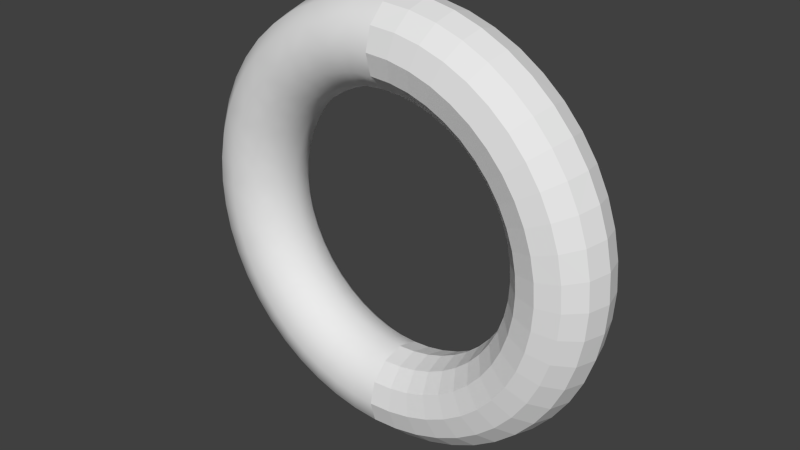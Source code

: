 # Source: md3_export_test.blend  (saved by Blender 2.63.0; exported with 4.5.12 LTS)
import bpy
from mathutils import Matrix  # noqa: F401  (used for matrix-valued properties, if any)

bpy.ops.wm.read_factory_settings(use_empty=True)
scene = bpy.context.scene
scene.name = 'Scene'

# ---- collections
col_collection_1 = bpy.data.collections.new('Collection 1'); scene.collection.children.link(col_collection_1)

# ---- world
world_world = bpy.data.worlds.new('World'); scene.world = world_world
world_world.color = (0.05088, 0.05088, 0.05088)
world_world.use_sun_shadow = False
world_world.sun_shadow_jitter_overblur = 0.0
world_world.cycles.sampling_method = 'MANUAL'
world_world.cycles.sample_map_resolution = 256

# ---- meshes
me_torus_001 = bpy.data.meshes.new('Torus.001')
me_torus_001.from_pydata([(1.25, 1.567, 1.183e-07), (1.217, 1.567, 0.125), (1.125, 1.567, 0.2165), (1.0, 1.567, 0.25), (0.875, 1.567, 0.2165), (0.7835, 1.567, 0.125), (0.75, 1.567, 1.183e-07), (0.7835, 1.567, -0.125), (0.875, 1.567, -0.2165), (1.0, 1.567, -0.25), (1.125, 1.567, -0.2165), (1.217, 1.567, -0.125), (1.239, 1.731, 1.183e-07), (1.206, 1.726, 0.125), (1.115, 1.714, 0.2165), (0.9914, 1.698, 0.25), (0.8675, 1.682, 0.2165), (0.7768, 1.67, 0.125), (0.7436, 1.665, 1.183e-07), (0.7768, 1.67, -0.125), (0.8675, 1.682, -0.2165), (0.9914, 1.698, -0.25), (1.115, 1.714, -0.2165), (1.206, 1.726, -0.125), (1.207, 1.891, 1.183e-07), (1.175, 1.882, 0.125), (1.087, 1.859, 0.2165), (0.9659, 1.826, 0.25), (0.8452, 1.794, 0.2165), (0.7568, 1.77, 0.125), (0.7244, 1.761, 1.183e-07), (0.7568, 1.77, -0.125), (0.8452, 1.794, -0.2165), (0.9659, 1.826, -0.25), (1.087, 1.859, -0.2165), (1.175, 1.882, -0.125), (1.155, 2.046, 1.183e-07), (1.124, 2.033, 0.125), (1.039, 1.998, 0.2165), (0.9239, 1.95, 0.25), (0.8084, 1.902, 0.2165), (0.7239, 1.867, 0.125), (0.6929, 1.854, 1.183e-07), (0.7239, 1.867, -0.125), (0.8084, 1.902, -0.2165), (0.9239, 1.95, -0.25), (1.039, 1.998, -0.2165), (1.124, 2.033, -0.125), (1.083, 2.192, 1.183e-07), (1.054, 2.176, 0.125), (0.9743, 2.13, 0.2165), (0.866, 2.067, 0.25), (0.7578, 2.005, 0.2165), (0.6785, 1.959, 0.125), (0.6495, 1.942, 1.183e-07), (0.6785, 1.959, -0.125), (0.7578, 2.005, -0.2165), (0.866, 2.067, -0.25), (0.9743, 2.13, -0.2165), (1.054, 2.176, -0.125), (0.9917, 2.328, 1.183e-07), (0.9651, 2.308, 0.125), (0.8925, 2.252, 0.2165), (0.7934, 2.176, 0.25), (0.6942, 2.1, 0.2165), (0.6216, 2.044, 0.125), (0.595, 2.024, 1.183e-07), (0.6216, 2.044, -0.125), (0.6942, 2.1, -0.2165), (0.7934, 2.176, -0.25), (0.8925, 2.252, -0.2165), (0.9651, 2.308, -0.125), (0.8839, 2.451, 1.183e-07), (0.8602, 2.428, 0.125), (0.7955, 2.363, 0.2165), (0.7071, 2.274, 0.25), (0.6187, 2.186, 0.2165), (0.554, 2.121, 0.125), (0.5303, 2.098, 1.183e-07), (0.554, 2.121, -0.125), (0.6187, 2.186, -0.2165), (0.7071, 2.274, -0.25), (0.7955, 2.363, -0.2165), (0.8602, 2.428, -0.125), (0.761, 2.559, 1.183e-07), (0.7406, 2.532, 0.125), (0.6849, 2.46, 0.2165), (0.6088, 2.361, 0.25), (0.5327, 2.262, 0.2165), (0.477, 2.189, 0.125), (0.4566, 2.162, 1.183e-07), (0.477, 2.189, -0.125), (0.5327, 2.262, -0.2165), (0.6088, 2.361, -0.25), (0.6849, 2.46, -0.2165), (0.7406, 2.532, -0.125), (0.625, 2.65, 1.183e-07), (0.6083, 2.621, 0.125), (0.5625, 2.542, 0.2165), (0.5, 2.433, 0.25), (0.4375, 2.325, 0.2165), (0.3917, 2.246, 0.125), (0.375, 2.217, 1.183e-07), (0.3917, 2.246, -0.125), (0.4375, 2.325, -0.2165), (0.5, 2.433, -0.25), (0.5625, 2.542, -0.2165), (0.6083, 2.621, -0.125), (0.4784, 2.722, 1.183e-07), (0.4655, 2.691, 0.125), (0.4305, 2.607, 0.2165), (0.3827, 2.491, 0.25), (0.3348, 2.376, 0.2165), (0.2998, 2.291, 0.125), (0.287, 2.26, 1.183e-07), (0.2998, 2.291, -0.125), (0.3348, 2.376, -0.2165), (0.3827, 2.491, -0.25), (0.4305, 2.607, -0.2165), (0.4655, 2.691, -0.125), (0.3235, 2.775, 1.183e-07), (0.3149, 2.742, 0.125), (0.2912, 2.654, 0.2165), (0.2588, 2.533, 0.25), (0.2265, 2.413, 0.2165), (0.2028, 2.324, 0.125), (0.1941, 2.292, 1.183e-07), (0.2028, 2.324, -0.125), (0.2265, 2.413, -0.2165), (0.2588, 2.533, -0.25), (0.2912, 2.654, -0.2165), (0.3149, 2.742, -0.125), (0.1632, 2.807, 1.183e-07), (0.1588, 2.773, 0.125), (0.1468, 2.683, 0.2165), (0.1305, 2.559, 0.25), (0.1142, 2.435, 0.2165), (0.1023, 2.344, 0.125), (0.09789, 2.311, 1.183e-07), (0.1023, 2.344, -0.125), (0.1142, 2.435, -0.2165), (0.1305, 2.559, -0.25), (0.1468, 2.683, -0.2165), (0.1588, 2.773, -0.125), (5.96e-08, 2.817, 1.183e-07), (1.192e-07, 2.784, 0.125), (8.941e-08, 2.442, 0.2165), (5.96e-08, 2.351, 0.125), (8.941e-08, 2.317, 1.183e-07), (5.96e-08, 2.351, -0.125), (1.192e-07, 2.692, -0.2165), (1.192e-07, 2.784, -0.125), (5.96e-08, 0.3174, 1.183e-07), (1.192e-07, 0.3509, 0.125), (1.192e-07, 0.4424, 0.2165), (8.941e-08, 0.5674, 0.25), (8.941e-08, 0.6924, 0.2165), (8.941e-08, 0.8174, 1.183e-07), (0.1632, 0.3281, 1.183e-07), (0.1588, 0.3613, 0.125), (0.1468, 0.452, 0.2165), (0.1305, 0.5759, 0.25), (0.1142, 0.6999, 0.2165), (0.1023, 0.7906, 0.125), (0.09789, 0.8238, 1.183e-07), (0.1023, 0.7906, -0.125), (0.1142, 0.6999, -0.2165), (0.1305, 0.5759, -0.25), (0.1468, 0.452, -0.2165), (0.1588, 0.3613, -0.125), (0.3235, 0.36, 1.183e-07), (0.3149, 0.3923, 0.125), (0.2912, 0.4807, 0.2165), (0.2588, 0.6015, 0.25), (0.2265, 0.7222, 0.2165), (0.2028, 0.8106, 0.125), (0.1941, 0.8429, 1.183e-07), (0.2028, 0.8106, -0.125), (0.2265, 0.7222, -0.2165), (0.2588, 0.6015, -0.25), (0.2912, 0.4807, -0.2165), (0.3149, 0.3923, -0.125), (0.4784, 0.4125, 1.183e-07), (0.4655, 0.4435, 0.125), (0.4305, 0.528, 0.2165), (0.3827, 0.6435, 0.25), (0.3348, 0.759, 0.2165), (0.2998, 0.8435, 0.125), (0.287, 0.8745, 1.183e-07), (0.2998, 0.8435, -0.125), (0.3348, 0.759, -0.2165), (0.3827, 0.6435, -0.25), (0.4305, 0.528, -0.2165), (0.4655, 0.4435, -0.125), (0.625, 0.4848, 1.183e-07), (0.6083, 0.5139, 0.125), (0.5625, 0.5931, 0.2165), (0.5, 0.7014, 0.25), (0.4375, 0.8096, 0.2165), (0.3917, 0.8889, 0.125), (0.375, 0.9179, 1.183e-07), (0.3917, 0.8889, -0.125), (0.4375, 0.8096, -0.2165), (0.5, 0.7014, -0.25), (0.5625, 0.5931, -0.2165), (0.6083, 0.5139, -0.125), (0.761, 0.5757, 1.183e-07), (0.7406, 0.6023, 0.125), (0.6849, 0.6749, 0.2165), (0.6088, 0.774, 0.25), (0.5327, 0.8732, 0.2165), (0.477, 0.9458, 0.125), (0.4566, 0.9724, 1.183e-07), (0.477, 0.9458, -0.125), (0.5327, 0.8732, -0.2165), (0.6088, 0.774, -0.25), (0.6849, 0.6749, -0.2165), (0.7406, 0.6023, -0.125), (0.8839, 0.6835, 1.183e-07), (0.8602, 0.7072, 0.125), (0.7955, 0.7719, 0.2165), (0.7071, 0.8603, 0.25), (0.6187, 0.9487, 0.2165), (0.554, 1.013, 0.125), (0.5303, 1.037, 1.183e-07), (0.554, 1.013, -0.125), (0.6187, 0.9487, -0.2165), (0.7071, 0.8603, -0.25), (0.7955, 0.7719, -0.2165), (0.8602, 0.7072, -0.125), (0.9917, 0.8064, 1.183e-07), (0.9651, 0.8268, 0.125), (0.8925, 0.8825, 0.2165), (0.7934, 0.9586, 0.25), (0.6942, 1.035, 0.2165), (0.6216, 1.09, 0.125), (0.595, 1.111, 1.183e-07), (0.6216, 1.09, -0.125), (0.6942, 1.035, -0.2165), (0.7934, 0.9586, -0.25), (0.8925, 0.8825, -0.2165), (0.9651, 0.8268, -0.125), (1.083, 0.9424, 1.183e-07), (1.054, 0.9591, 0.125), (0.9743, 1.005, 0.2165), (0.866, 1.067, 0.25), (0.7578, 1.13, 0.2165), (0.6785, 1.176, 0.125), (0.6495, 1.192, 1.183e-07), (0.6785, 1.176, -0.125), (0.7578, 1.13, -0.2165), (0.866, 1.067, -0.25), (0.9743, 1.005, -0.2165), (1.054, 0.9591, -0.125), (1.155, 1.089, 1.183e-07), (1.124, 1.102, 0.125), (1.039, 1.137, 0.2165), (0.9239, 1.185, 0.25), (0.8084, 1.233, 0.2165), (0.7239, 1.268, 0.125), (0.6929, 1.28, 1.183e-07), (0.7239, 1.268, -0.125), (0.8084, 1.233, -0.2165), (0.9239, 1.185, -0.25), (1.039, 1.137, -0.2165), (1.124, 1.102, -0.125), (1.207, 1.244, 1.183e-07), (1.175, 1.253, 0.125), (1.087, 1.276, 0.2165), (0.9659, 1.309, 0.25), (0.8452, 1.341, 0.2165), (0.7568, 1.365, 0.125), (0.7244, 1.373, 1.183e-07), (0.7568, 1.365, -0.125), (0.8452, 1.341, -0.2165), (0.9659, 1.309, -0.25), (1.087, 1.276, -0.2165), (1.175, 1.253, -0.125), (1.239, 1.404, 1.183e-07), (1.206, 1.409, 0.125), (1.115, 1.421, 0.2165), (0.9914, 1.437, 0.25), (0.8675, 1.453, 0.2165), (0.7768, 1.465, 0.125), (0.7436, 1.469, 1.183e-07), (0.7768, 1.465, -0.125), (0.8675, 1.453, -0.2165), (0.9914, 1.437, -0.25), (1.115, 1.421, -0.2165), (1.206, 1.409, -0.125), (8.941e-08, 0.6924, -0.2165), (8.941e-08, 0.5674, -0.25), (1.192e-07, 0.3509, -0.125), (5.96e-08, 0.7839, 0.125), (1.192e-07, 0.4424, -0.2165), (8.941e-08, 2.442, -0.2165), (8.941e-08, 2.567, 0.25), (5.96e-08, 0.7839, -0.125), (8.941e-08, 2.567, -0.25), (1.192e-07, 2.692, 0.2165)], [], [(0, 12, 1), (1, 13, 14), (2, 14, 15), (3, 15, 16), (4, 16, 17), (5, 17, 18), (6, 18, 7), (7, 19, 8), (8, 20, 9), (9, 21, 10), (10, 22, 11), (0, 11, 12), (12, 24, 25), (13, 25, 26), (14, 26, 27), (15, 27, 28), (16, 28, 29), (17, 29, 30), (18, 30, 19), (19, 31, 20), (20, 32, 21), (21, 33, 22), (22, 34, 23), (23, 35, 12), (24, 36, 37), (25, 37, 26), (26, 38, 27), (27, 39, 40), (28, 40, 29), (29, 41, 42), (30, 42, 31), (31, 43, 44), (32, 44, 33), (33, 45, 46), (34, 46, 47), (35, 47, 36), (36, 48, 37), (37, 49, 50), (38, 50, 39), (39, 51, 40), (40, 52, 41), (41, 53, 54), (42, 54, 43), (43, 55, 56), (44, 56, 57), (45, 57, 58), (46, 58, 47), (47, 59, 48), (48, 60, 49), (49, 61, 62), (50, 62, 51), (51, 63, 64), (52, 64, 65), (53, 65, 66), (54, 66, 55), (55, 67, 56), (56, 68, 57), (57, 69, 70), (58, 70, 71), (59, 71, 60), (60, 72, 61), (61, 73, 62), (62, 74, 63), (63, 75, 64), (64, 76, 65), (65, 77, 66), (66, 78, 79), (67, 79, 80), (68, 80, 81), (69, 81, 82), (70, 82, 83), (71, 83, 72), (72, 84, 73), (73, 85, 74), (74, 86, 75), (75, 87, 76), (76, 88, 89), (77, 89, 90), (78, 90, 79), (79, 91, 80), (80, 92, 93), (81, 93, 94), (82, 94, 95), (83, 95, 84), (84, 96, 97), (85, 97, 98), (86, 98, 99), (87, 99, 100), (88, 100, 101), (89, 101, 102), (90, 102, 91), (91, 103, 92), (92, 104, 93), (93, 105, 94), (94, 106, 95), (95, 107, 84), (96, 108, 97), (97, 109, 98), (98, 110, 99), (99, 111, 100), (100, 112, 101), (101, 113, 102), (102, 114, 115), (103, 115, 116), (104, 116, 117), (105, 117, 118), (106, 118, 119), (107, 119, 108), (108, 120, 109), (109, 121, 110), (110, 122, 111), (111, 123, 112), (112, 124, 113), (113, 125, 114), (114, 126, 127), (115, 127, 128), (116, 128, 129), (117, 129, 130), (118, 130, 131), (119, 131, 120), (120, 132, 133), (121, 133, 134), (122, 134, 135), (123, 135, 136), (124, 136, 137), (125, 137, 138), (126, 138, 127), (127, 139, 140), (128, 140, 141), (129, 141, 130), (130, 142, 131), (131, 143, 120), (132, 144, 145), (133, 145, 299), (134, 299, 135), (135, 296, 146), (136, 146, 147), (137, 147, 148), (138, 148, 139), (139, 149, 140), (140, 295, 141), (141, 298, 150), (142, 150, 151), (143, 151, 132), (152, 158, 153), (153, 159, 160), (154, 160, 161), (155, 161, 156), (156, 162, 293), (293, 163, 157), (157, 164, 165), (297, 165, 166), (290, 166, 167), (291, 167, 294), (294, 168, 169), (292, 169, 158), (158, 170, 171), (159, 171, 172), (160, 172, 173), (161, 173, 174), (162, 174, 175), (163, 175, 176), (164, 176, 165), (165, 177, 166), (166, 178, 167), (167, 179, 168), (168, 180, 169), (169, 181, 158), (170, 182, 183), (171, 183, 172), (172, 184, 173), (173, 185, 174), (174, 186, 175), (175, 187, 188), (176, 188, 177), (177, 189, 190), (178, 190, 191), (179, 191, 192), (180, 192, 193), (181, 193, 182), (182, 194, 195), (183, 195, 196), (184, 196, 197), (185, 197, 198), (186, 198, 199), (187, 199, 200), (188, 200, 189), (189, 201, 190), (190, 202, 191), (191, 203, 192), (192, 204, 193), (193, 205, 182), (194, 206, 195), (195, 207, 208), (196, 208, 209), (197, 209, 198), (198, 210, 199), (199, 211, 200), (200, 212, 213), (201, 213, 214), (202, 214, 215), (203, 215, 204), (204, 216, 205), (205, 217, 206), (206, 218, 207), (207, 219, 208), (208, 220, 209), (209, 221, 210), (210, 222, 223), (211, 223, 212), (212, 224, 225), (213, 225, 214), (214, 226, 227), (215, 227, 228), (216, 228, 229), (217, 229, 218), (218, 230, 231), (219, 231, 232), (220, 232, 221), (221, 233, 222), (222, 234, 235), (223, 235, 236), (224, 236, 225), (225, 237, 226), (226, 238, 239), (227, 239, 240), (228, 240, 229), (229, 241, 218), (230, 242, 243), (231, 243, 244), (232, 244, 245), (233, 245, 234), (234, 246, 235), (235, 247, 236), (236, 248, 249), (237, 249, 250), (238, 250, 251), (239, 251, 240), (240, 252, 253), (241, 253, 230), (242, 254, 255), (243, 255, 244), (244, 256, 257), (245, 257, 246), (246, 258, 247), (247, 259, 248), (248, 260, 261), (249, 261, 262), (250, 262, 263), (251, 263, 252), (252, 264, 265), (253, 265, 242), (254, 266, 267), (255, 267, 268), (256, 268, 269), (257, 269, 270), (258, 270, 271), (259, 271, 272), (260, 272, 261), (261, 273, 262), (262, 274, 263), (263, 275, 264), (264, 276, 265), (265, 277, 254), (266, 278, 267), (267, 279, 280), (268, 280, 269), (269, 281, 270), (270, 282, 283), (271, 283, 272), (272, 284, 285), (273, 285, 274), (274, 286, 287), (275, 287, 288), (276, 288, 289), (277, 289, 278), (278, 0, 1), (279, 1, 280), (280, 2, 281), (281, 3, 282), (282, 4, 283), (283, 5, 284), (284, 6, 7), (285, 7, 8), (286, 8, 9), (287, 9, 10), (288, 10, 11), (289, 11, 278), (12, 13, 1), (2, 1, 14), (3, 2, 15), (4, 3, 16), (5, 4, 17), (6, 5, 18), (18, 19, 7), (19, 20, 8), (20, 21, 9), (21, 22, 10), (22, 23, 11), (11, 23, 12), (13, 12, 25), (14, 13, 26), (15, 14, 27), (16, 15, 28), (17, 16, 29), (18, 17, 30), (30, 31, 19), (31, 32, 20), (32, 33, 21), (33, 34, 22), (34, 35, 23), (35, 24, 12), (25, 24, 37), (37, 38, 26), (38, 39, 27), (28, 27, 40), (40, 41, 29), (30, 29, 42), (42, 43, 31), (32, 31, 44), (44, 45, 33), (34, 33, 46), (35, 34, 47), (24, 35, 36), (48, 49, 37), (38, 37, 50), (50, 51, 39), (51, 52, 40), (52, 53, 41), (42, 41, 54), (54, 55, 43), (44, 43, 56), (45, 44, 57), (46, 45, 58), (58, 59, 47), (36, 47, 48), (60, 61, 49), (50, 49, 62), (62, 63, 51), (52, 51, 64), (53, 52, 65), (54, 53, 66), (66, 67, 55), (67, 68, 56), (68, 69, 57), (58, 57, 70), (59, 58, 71), (48, 59, 60), (72, 73, 61), (73, 74, 62), (74, 75, 63), (75, 76, 64), (76, 77, 65), (77, 78, 66), (67, 66, 79), (68, 67, 80), (69, 68, 81), (70, 69, 82), (71, 70, 83), (60, 71, 72), (84, 85, 73), (85, 86, 74), (86, 87, 75), (87, 88, 76), (77, 76, 89), (78, 77, 90), (90, 91, 79), (91, 92, 80), (81, 80, 93), (82, 81, 94), (83, 82, 95), (72, 83, 84), (85, 84, 97), (86, 85, 98), (87, 86, 99), (88, 87, 100), (89, 88, 101), (90, 89, 102), (102, 103, 91), (103, 104, 92), (104, 105, 93), (105, 106, 94), (106, 107, 95), (107, 96, 84), (108, 109, 97), (109, 110, 98), (110, 111, 99), (111, 112, 100), (112, 113, 101), (113, 114, 102), (103, 102, 115), (104, 103, 116), (105, 104, 117), (106, 105, 118), (107, 106, 119), (96, 107, 108), (120, 121, 109), (121, 122, 110), (122, 123, 111), (123, 124, 112), (124, 125, 113), (125, 126, 114), (115, 114, 127), (116, 115, 128), (117, 116, 129), (118, 117, 130), (119, 118, 131), (108, 119, 120), (121, 120, 133), (122, 121, 134), (123, 122, 135), (124, 123, 136), (125, 124, 137), (126, 125, 138), (138, 139, 127), (128, 127, 140), (129, 128, 141), (141, 142, 130), (142, 143, 131), (143, 132, 120), (133, 132, 145), (134, 133, 299), (299, 296, 135), (136, 135, 146), (137, 136, 147), (138, 137, 148), (148, 149, 139), (149, 295, 140), (295, 298, 141), (142, 141, 150), (143, 142, 151), (151, 144, 132), (158, 159, 153), (154, 153, 160), (155, 154, 161), (161, 162, 156), (162, 163, 293), (163, 164, 157), (297, 157, 165), (290, 297, 166), (291, 290, 167), (167, 168, 294), (292, 294, 169), (152, 292, 158), (159, 158, 171), (160, 159, 172), (161, 160, 173), (162, 161, 174), (163, 162, 175), (164, 163, 176), (176, 177, 165), (177, 178, 166), (178, 179, 167), (179, 180, 168), (180, 181, 169), (181, 170, 158), (171, 170, 183), (183, 184, 172), (184, 185, 173), (185, 186, 174), (186, 187, 175), (176, 175, 188), (188, 189, 177), (178, 177, 190), (179, 178, 191), (180, 179, 192), (181, 180, 193), (170, 181, 182), (183, 182, 195), (184, 183, 196), (185, 184, 197), (186, 185, 198), (187, 186, 199), (188, 187, 200), (200, 201, 189), (201, 202, 190), (202, 203, 191), (203, 204, 192), (204, 205, 193), (205, 194, 182), (206, 207, 195), (196, 195, 208), (197, 196, 209), (209, 210, 198), (210, 211, 199), (211, 212, 200), (201, 200, 213), (202, 201, 214), (203, 202, 215), (215, 216, 204), (216, 217, 205), (194, 205, 206), (218, 219, 207), (219, 220, 208), (220, 221, 209), (221, 222, 210), (211, 210, 223), (223, 224, 212), (213, 212, 225), (225, 226, 214), (215, 214, 227), (216, 215, 228), (217, 216, 229), (206, 217, 218), (219, 218, 231), (220, 219, 232), (232, 233, 221), (233, 234, 222), (223, 222, 235), (224, 223, 236), (236, 237, 225), (237, 238, 226), (227, 226, 239), (228, 227, 240), (240, 241, 229), (241, 230, 218), (231, 230, 243), (232, 231, 244), (233, 232, 245), (245, 246, 234), (246, 247, 235), (247, 248, 236), (237, 236, 249), (238, 237, 250), (239, 238, 251), (251, 252, 240), (241, 240, 253), (253, 242, 230), (243, 242, 255), (255, 256, 244), (245, 244, 257), (257, 258, 246), (258, 259, 247), (259, 260, 248), (249, 248, 261), (250, 249, 262), (251, 250, 263), (263, 264, 252), (253, 252, 265), (265, 254, 242), (255, 254, 267), (256, 255, 268), (257, 256, 269), (258, 257, 270), (259, 258, 271), (260, 259, 272), (272, 273, 261), (273, 274, 262), (274, 275, 263), (275, 276, 264), (276, 277, 265), (277, 266, 254), (278, 279, 267), (268, 267, 280), (280, 281, 269), (281, 282, 270), (271, 270, 283), (283, 284, 272), (273, 272, 285), (285, 286, 274), (275, 274, 287), (276, 275, 288), (277, 276, 289), (266, 277, 278), (279, 278, 1), (1, 2, 280), (2, 3, 281), (3, 4, 282), (4, 5, 283), (5, 6, 284), (285, 284, 7), (286, 285, 8), (287, 286, 9), (288, 287, 10), (289, 288, 11), (11, 0, 278)])
_k = set([(144, 145), (144, 151), (145, 299), (146, 147), (146, 296), (147, 148), (148, 149), (149, 295), (150, 151), (150, 298), (152, 153), (152, 292), (153, 154), (154, 155), (155, 156), (156, 293), (157, 293), (157, 297), (290, 291), (290, 297), (291, 294), (292, 294), (295, 298), (296, 299)])
me_torus_001.attributes.new('sharp_edge', 'BOOLEAN', 'EDGE').data.foreach_set('value', [ (min(e.vertices), max(e.vertices)) in _k for e in me_torus_001.edges])
_uv = me_torus_001.uv_layers.new(name='UVMap')
_uv.uv.foreach_set('vector', [0.5002, 0.2699, 0.8058, 0.2699, 0.5002, 0.5151, 0.5002, 0.5151, 0.8056, 0.5151, 0.8048, 0.7725, 0.5001, 0.7725, 0.8048, 0.7725, 0.8031, 1.054, 0.5001, 1.054, 0.8031, 1.054, 0.8003, 1.371, 0.4998, 1.371, 0.8003, 1.371, 0.797, 1.727, 0.4998, 1.726, 0.797, 1.727, 0.7931, 2.108, 0.5003, -1.567, 0.7936, -1.568, 0.5002, -1.186, 0.5002, -1.186, 0.7974, -1.187, 0.5003, -0.8309, 0.5003, -0.8309, 0.8007, -0.8314, 0.5003, -0.5144, 0.5003, -0.5144, 0.8033, -0.5144, 0.5002, -0.2328, 0.5002, -0.2328, 0.8049, -0.2326, 0.5002, 0.02466, 0.5002, 0.2699, 0.5002, 0.02466, 0.8058, 0.2699, 0.8058, 0.2699, 1.112, 0.27, 1.111, 0.5158, 0.8056, 0.5151, 1.111, 0.5158, 1.11, 0.7737, 0.8048, 0.7725, 1.11, 0.7737, 1.107, 1.056, 0.8031, 1.054, 1.107, 1.056, 1.101, 1.374, 0.8003, 1.371, 1.101, 1.374, 1.095, 1.731, 0.797, 1.727, 1.095, 1.731, 1.086, 2.113, 0.7936, -1.568, 1.087, -1.573, 0.7974, -1.187, 0.7974, -1.187, 1.095, -1.191, 0.8007, -0.8314, 0.8007, -0.8314, 1.102, -0.8344, 0.8033, -0.5144, 0.8033, -0.5144, 1.107, -0.5164, 0.8049, -0.2326, 0.8049, -0.2326, 1.11, -0.2338, 0.8057, 0.02469, 0.8057, 0.02469, 1.111, 0.02414, 0.8058, 0.2699, 1.112, 0.27, 1.42, 0.27, 1.419, 0.5178, 1.111, 0.5158, 1.419, 0.5178, 1.11, 0.7737, 1.11, 0.7737, 1.416, 0.7775, 1.107, 1.056, 1.107, 1.056, 1.412, 1.061, 1.404, 1.381, 1.101, 1.374, 1.404, 1.381, 1.095, 1.731, 1.095, 1.731, 1.393, 1.739, 1.38, 2.121, 1.087, -1.573, 1.38, -1.581, 1.095, -1.191, 1.095, -1.191, 1.394, -1.199, 1.404, -0.841, 1.102, -0.8344, 1.404, -0.841, 1.107, -0.5164, 1.107, -0.5164, 1.412, -0.5215, 1.416, -0.2375, 1.11, -0.2338, 1.416, -0.2375, 1.419, 0.02223, 1.111, 0.02414, 1.419, 0.02223, 1.42, 0.27, 1.42, 0.27, 1.73, 0.27, 1.419, 0.5178, 1.419, 0.5178, 1.729, 0.5203, 1.725, 0.7827, 1.416, 0.7775, 1.725, 0.7827, 1.412, 1.061, 1.412, 1.061, 1.719, 1.07, 1.404, 1.381, 1.404, 1.381, 1.708, 1.392, 1.393, 1.739, 1.393, 1.739, 1.692, 1.751, 1.674, 2.133, 1.38, -1.581, 1.674, -1.593, 1.394, -1.199, 1.394, -1.199, 1.693, -1.211, 1.708, -0.8516, 1.404, -0.841, 1.708, -0.8516, 1.719, -0.5298, 1.412, -0.5215, 1.719, -0.5298, 1.725, -0.2426, 1.416, -0.2375, 1.725, -0.2426, 1.419, 0.02223, 1.419, 0.02223, 1.729, 0.01985, 1.73, 0.27, 1.73, 0.27, 2.044, 0.27, 1.729, 0.5203, 1.729, 0.5203, 2.043, 0.5238, 2.037, 0.7897, 1.725, 0.7827, 2.037, 0.7897, 1.719, 1.07, 1.719, 1.07, 2.028, 1.08, 2.014, 1.405, 1.708, 1.392, 2.014, 1.405, 1.993, 1.766, 1.692, 1.751, 1.993, 1.766, 1.967, 2.15, 1.674, -1.593, 1.968, -1.61, 1.693, -1.211, 1.693, -1.211, 1.993, -1.226, 1.708, -0.8516, 1.708, -0.8516, 2.014, -0.8646, 1.719, -0.5298, 1.719, -0.5298, 2.029, -0.5399, 2.038, -0.2499, 1.725, -0.2426, 2.038, -0.2499, 2.043, 0.01613, 1.729, 0.01985, 2.043, 0.01613, 2.044, 0.27, 2.044, 0.27, 2.364, 0.27, 2.043, 0.5238, 2.043, 0.5238, 2.362, 0.529, 2.037, 0.7897, 2.037, 0.7897, 2.354, 0.7999, 2.028, 1.08, 2.028, 1.08, 2.342, 1.095, 2.014, 1.405, 2.014, 1.405, 2.322, 1.424, 1.993, 1.766, 1.993, 1.766, 2.294, 1.788, 1.967, 2.15, 1.968, -1.61, 2.262, -1.632, 2.294, -1.248, 1.993, -1.226, 2.294, -1.248, 2.322, -0.8839, 2.014, -0.8646, 2.322, -0.8839, 2.342, -0.555, 2.029, -0.5399, 2.342, -0.555, 2.355, -0.26, 2.038, -0.2499, 2.355, -0.26, 2.362, 0.01105, 2.043, 0.01613, 2.362, 0.01105, 2.364, 0.27, 2.364, 0.27, 2.692, 0.2699, 2.362, 0.529, 2.362, 0.529, 2.688, 0.5357, 2.354, 0.7999, 2.354, 0.7999, 2.678, 0.8134, 2.342, 1.095, 2.342, 1.095, 2.661, 1.115, 2.322, 1.424, 2.322, 1.424, 2.634, 1.449, 2.597, 1.816, 2.294, 1.788, 2.597, 1.816, 2.555, 2.201, 2.262, -1.632, 2.555, -1.661, 2.294, -1.248, 2.294, -1.248, 2.597, -1.276, 2.322, -0.8839, 2.322, -0.8839, 2.634, -0.9086, 2.661, -0.575, 2.342, -0.555, 2.661, -0.575, 2.679, -0.2737, 2.355, -0.26, 2.679, -0.2737, 2.688, 0.00406, 2.362, 0.01105, 2.688, 0.00406, 2.692, 0.2699, 2.692, 0.2699, 3.029, 0.2699, 3.025, 0.5446, 2.688, 0.5357, 3.025, 0.5446, 3.011, 0.8309, 2.678, 0.8134, 3.011, 0.8309, 2.987, 1.14, 2.661, 1.115, 2.987, 1.14, 2.95, 1.481, 2.634, 1.449, 2.95, 1.481, 2.902, 1.852, 2.597, 1.816, 2.902, 1.852, 2.847, 2.237, 2.555, -1.661, 2.848, -1.697, 2.597, -1.276, 2.597, -1.276, 2.902, -1.312, 2.634, -0.9086, 2.634, -0.9086, 2.95, -0.9405, 2.661, -0.575, 2.661, -0.575, 2.987, -0.6002, 2.679, -0.2737, 2.679, -0.2737, 3.011, -0.2911, 2.688, 0.00406, 2.688, 0.00406, 3.025, -0.004797, 2.692, 0.2699, 3.029, 0.2699, 3.381, 0.2699, 3.025, 0.5446, 3.025, 0.5446, 3.375, 0.5579, 3.011, 0.8309, 3.011, 0.8309, 3.355, 0.8568, 2.987, 1.14, 2.987, 1.14, 3.321, 1.177, 2.95, 1.481, 2.95, 1.481, 3.271, 1.524, 2.902, 1.852, 2.902, 1.852, 3.208, 1.899, 2.847, 2.237, 2.848, -1.697, 3.139, -1.743, 3.208, -1.359, 2.902, -1.312, 3.208, -1.359, 3.271, -0.9845, 2.95, -0.9405, 3.271, -0.9845, 3.321, -0.6368, 2.987, -0.6002, 3.321, -0.6368, 3.355, -0.317, 3.011, -0.2911, 3.355, -0.317, 3.375, -0.0181, 3.025, -0.004797, 3.375, -0.0181, 3.381, 0.2699, 3.381, 0.2699, 3.754, 0.2699, 3.375, 0.5579, 3.375, 0.5579, 3.744, 0.5774, 3.355, 0.8568, 3.355, 0.8568, 3.714, 0.8938, 3.321, 1.177, 3.321, 1.177, 3.665, 1.227, 3.271, 1.524, 3.271, 1.524, 3.596, 1.583, 3.208, 1.899, 3.208, 1.899, 3.513, 1.959, 3.139, 2.283, 3.139, -1.743, 3.427, -1.801, 3.513, -1.419, 3.208, -1.359, 3.513, -1.419, 3.596, -1.043, 3.271, -0.9845, 3.596, -1.043, 3.664, -0.6872, 3.321, -0.6368, 3.664, -0.6872, 3.714, -0.354, 3.355, -0.317, 3.714, -0.354, 3.744, -0.03764, 3.375, -0.0181, 3.744, -0.03764, 3.754, 0.2699, 3.754, 0.2699, 4.161, 0.2699, 4.144, 0.6071, 3.744, 0.5774, 4.144, 0.6071, 4.096, 0.9478, 3.714, 0.8938, 4.096, 0.9478, 4.021, 1.298, 3.665, 1.227, 4.021, 1.298, 3.924, 1.66, 3.596, 1.583, 3.924, 1.66, 3.817, 2.034, 3.513, 1.959, 3.817, 2.034, 3.713, 2.412, 3.427, -1.801, 3.713, -1.872, 3.513, -1.419, 3.513, -1.419, 3.816, -1.494, 3.923, -1.12, 3.596, -1.043, 3.923, -1.12, 4.02, -0.7585, 3.664, -0.6872, 4.02, -0.7585, 3.714, -0.354, 3.714, -0.354, 4.096, -0.4086, 3.744, -0.03764, 3.744, -0.03764, 4.144, -0.06728, 3.754, 0.2699, 4.161, 0.2699, 4.622, 0.2698, 4.588, 0.6578, 4.144, 0.6071, 4.588, 0.6578, 4.506, 1.034, 4.096, 0.9478, 4.506, 1.034, 4.021, 1.298, 4.021, 1.298, 4.387, 1.402, 4.249, 1.763, 3.924, 1.66, 4.249, 1.763, 4.113, 2.126, 3.817, 2.034, 4.113, 2.126, 3.995, 2.496, 3.713, -1.872, 3.995, -1.956, 3.816, -1.494, 3.816, -1.494, 4.112, -1.586, 3.923, -1.12, 3.923, -1.12, 4.248, -1.223, 4.02, -0.7585, 4.02, -0.7585, 4.386, -0.8627, 4.505, -0.4957, 4.096, -0.4086, 4.505, -0.4957, 4.588, -0.118, 4.144, -0.06728, 4.588, -0.118, 4.161, 0.2699, -3.622, 0.2698, -3.161, 0.2699, -3.588, 0.6578, -3.588, 0.6578, -3.144, 0.607, -3.096, 0.9485, -3.505, 1.036, -3.096, 0.9485, -3.021, 1.298, -3.386, 1.403, -3.021, 1.298, -3.248, 1.763, -3.248, 1.763, -2.923, 1.66, -3.112, 2.126, -3.112, 2.126, -2.816, 2.034, -2.995, 2.495, -2.995, -1.956, -2.713, -1.871, -2.817, -1.494, -3.112, -1.586, -2.817, -1.494, -2.923, -1.12, -3.249, -1.223, -2.923, -1.12, -3.021, -0.7583, -3.386, -0.8623, -3.021, -0.7583, -3.505, -0.4948, -3.505, -0.4948, -3.096, -0.4081, -3.144, -0.06728, -3.588, -0.1181, -3.144, -0.06728, -3.161, 0.2699, -3.161, 0.2699, -2.755, 0.2699, -2.745, 0.5772, -3.144, 0.607, -2.745, 0.5772, -2.716, 0.8933, -3.096, 0.9485, -2.716, 0.8933, -2.665, 1.227, -3.021, 1.298, -2.665, 1.227, -2.596, 1.582, -2.923, 1.66, -2.596, 1.582, -2.513, 1.958, -2.816, 2.034, -2.513, 1.958, -2.428, 2.34, -2.713, -1.871, -2.428, -1.8, -2.817, -1.494, -2.817, -1.494, -2.513, -1.418, -2.923, -1.12, -2.923, -1.12, -2.596, -1.042, -3.021, -0.7583, -3.021, -0.7583, -2.665, -0.6864, -3.096, -0.4081, -3.096, -0.4081, -2.716, -0.3532, -3.144, -0.06728, -3.144, -0.06728, -2.745, -0.03719, -3.161, 0.2699, -2.755, 0.2699, -2.382, 0.2699, -2.375, 0.5583, -2.745, 0.5772, -2.375, 0.5583, -2.716, 0.8933, -2.716, 0.8933, -2.355, 0.8573, -2.665, 1.227, -2.665, 1.227, -2.321, 1.177, -2.596, 1.582, -2.596, 1.582, -2.271, 1.525, -2.513, 1.958, -2.513, 1.958, -2.208, 1.899, -2.139, 2.283, -2.428, -1.8, -2.139, -1.743, -2.513, -1.418, -2.513, -1.418, -2.207, -1.358, -2.271, -0.9844, -2.596, -1.042, -2.271, -0.9844, -2.321, -0.637, -2.665, -0.6864, -2.321, -0.637, -2.355, -0.3173, -2.716, -0.3532, -2.355, -0.3173, -2.375, -0.01825, -2.745, -0.03719, -2.375, -0.01825, -2.382, 0.2699, -2.382, 0.2699, -2.03, 0.27, -2.025, 0.5448, -2.375, 0.5583, -2.025, 0.5448, -2.012, 0.8312, -2.355, 0.8573, -2.012, 0.8312, -1.987, 1.14, -2.321, 1.177, -1.987, 1.14, -1.95, 1.48, -2.271, 1.525, -1.95, 1.48, -1.902, 1.852, -2.208, 1.899, -1.902, 1.852, -1.848, 2.237, -2.139, -1.743, -1.847, -1.697, -2.207, -1.358, -2.207, -1.358, -1.902, -1.312, -2.271, -0.9844, -2.271, -0.9844, -1.95, -0.9405, -2.321, -0.637, -2.321, -0.637, -1.987, -0.6003, -2.355, -0.3173, -2.355, -0.3173, -2.011, -0.2912, -2.375, -0.01825, -2.375, -0.01825, -2.025, -0.00476, -2.382, 0.2699, -2.03, 0.27, -1.692, 0.27, -2.025, 0.5448, -2.025, 0.5448, -1.689, 0.5353, -1.68, 0.8126, -2.012, 0.8312, -1.68, 0.8126, -1.662, 1.114, -1.987, 1.14, -1.662, 1.114, -1.95, 1.48, -1.95, 1.48, -1.634, 1.448, -1.902, 1.852, -1.902, 1.852, -1.597, 1.816, -1.848, 2.237, -1.847, -1.697, -1.555, -1.661, -1.597, -1.276, -1.902, -1.312, -1.597, -1.276, -1.633, -0.908, -1.95, -0.9405, -1.633, -0.908, -1.662, -0.5738, -1.987, -0.6003, -1.662, -0.5738, -2.011, -0.2912, -2.011, -0.2912, -1.679, -0.2726, -2.025, -0.00476, -2.025, -0.00476, -1.689, 0.004712, -1.692, 0.27, -1.692, 0.27, -1.365, 0.2701, -1.689, 0.5353, -1.689, 0.5353, -1.363, 0.5291, -1.68, 0.8126, -1.68, 0.8126, -1.356, 0.8001, -1.662, 1.114, -1.662, 1.114, -1.342, 1.095, -1.634, 1.448, -1.634, 1.448, -1.321, 1.423, -1.294, 1.788, -1.597, 1.816, -1.294, 1.788, -1.555, 2.2, -1.555, -1.661, -1.261, -1.632, -1.294, -1.248, -1.597, -1.276, -1.294, -1.248, -1.633, -0.908, -1.633, -0.908, -1.321, -0.8833, -1.342, -0.5547, -1.662, -0.5738, -1.342, -0.5547, -1.356, -0.2599, -1.679, -0.2726, -1.356, -0.2599, -1.363, 0.01103, -1.689, 0.004712, -1.363, 0.01103, -1.365, 0.2701, -1.365, 0.2701, -1.045, 0.2701, -1.043, 0.5242, -1.363, 0.5291, -1.043, 0.5242, -1.038, 0.7906, -1.356, 0.8001, -1.038, 0.7906, -1.342, 1.095, -1.342, 1.095, -1.029, 1.081, -1.321, 1.423, -1.321, 1.423, -1.013, 1.405, -0.9926, 1.766, -1.294, 1.788, -0.9926, 1.766, -0.9678, 2.15, -1.261, -1.632, -0.9674, -1.61, -1.294, -1.248, -1.294, -1.248, -0.9922, -1.226, -1.321, -0.8833, -1.321, -0.8833, -1.013, -0.8649, -1.029, -0.5407, -1.342, -0.5547, -1.029, -0.5407, -1.038, -0.2504, -1.356, -0.2599, -1.038, -0.2504, -1.363, 0.01103, -1.363, 0.01103, -1.043, 0.01601, -1.365, 0.2701, -1.045, 0.2701, -0.7303, 0.27, -0.7292, 0.5204, -1.043, 0.5242, -0.7292, 0.5204, -0.7254, 0.7831, -1.038, 0.7906, -0.7254, 0.7831, -0.7193, 1.07, -1.029, 1.081, -0.7193, 1.07, -1.013, 1.405, -1.013, 1.405, -0.7076, 1.392, -0.9926, 1.766, -0.9926, 1.766, -0.6923, 1.751, -0.9678, 2.15, -0.9674, -1.61, -0.6736, -1.594, -0.6919, -1.211, -0.9922, -1.226, -0.6919, -1.211, -0.7072, -0.8517, -1.013, -0.8649, -0.7072, -0.8517, -0.719, -0.5302, -1.029, -0.5407, -0.719, -0.5302, -1.038, -0.2504, -1.038, -0.2504, -0.7251, -0.2431, -0.7292, 0.01946, -1.043, 0.01601, -0.7292, 0.01946, -1.045, 0.2701, -0.7303, 0.27, -0.4195, 0.27, -0.4187, 0.5181, -0.7292, 0.5204, -0.4187, 0.5181, -0.7254, 0.7831, -0.7254, 0.7831, -0.4161, 0.7782, -0.4119, 1.063, -0.7193, 1.07, -0.4119, 1.063, -0.7076, 1.392, -0.7076, 1.392, -0.4041, 1.383, -0.6923, 1.751, -0.6923, 1.751, -0.3934, 1.74, -0.674, 2.134, -0.6736, -1.594, -0.3799, -1.582, -0.3929, -1.2, -0.6919, -1.211, -0.3929, -1.2, -0.4036, -0.8424, -0.7072, -0.8517, -0.4036, -0.8424, -0.4117, -0.5227, -0.719, -0.5302, -0.4117, -0.5227, -0.7251, -0.2431, -0.7251, -0.2431, -0.4159, -0.2381, -0.4187, 0.02196, -0.7292, 0.01946, -0.4187, 0.02196, -0.7303, 0.27, -0.4195, 0.27, -0.1116, 0.27, -0.111, 0.5161, -0.4187, 0.5181, -0.111, 0.5161, -0.1096, 0.7742, -0.4161, 0.7782, -0.1096, 0.7742, -0.1064, 1.057, -0.4119, 1.063, -0.1064, 1.057, -0.102, 1.375, -0.4041, 1.383, -0.102, 1.375, -0.09538, 1.732, -0.3934, 1.74, -0.09538, 1.732, -0.08684, 2.113, -0.3799, -1.582, -0.08636, -1.573, -0.3929, -1.2, -0.3929, -1.2, -0.09485, -1.192, -0.4036, -0.8424, -0.4036, -0.8424, -0.1013, -0.8348, -0.4117, -0.5227, -0.4117, -0.5227, -0.1065, -0.5166, -0.4159, -0.2381, -0.4159, -0.2381, -0.1095, -0.234, -0.4187, 0.02196, -0.4187, 0.02196, -0.1111, 0.02403, -0.4195, 0.27, -0.1116, 0.27, 0.1946, 0.2699, -0.111, 0.5161, -0.111, 0.5161, 0.1948, 0.515, 0.1954, 0.7723, -0.1096, 0.7742, 0.1954, 0.7723, -0.1064, 1.057, -0.1064, 1.057, 0.1973, 1.054, -0.102, 1.375, -0.102, 1.375, 0.1992, 1.371, 0.2024, 1.727, -0.09538, 1.732, 0.2024, 1.727, -0.08684, 2.113, -0.08636, -1.573, 0.207, -1.568, 0.2029, -1.187, -0.09485, -1.192, 0.2029, -1.187, -0.1013, -0.8348, -0.1013, -0.8348, 0.1999, -0.8313, 0.1973, -0.5144, -0.1065, -0.5166, 0.1973, -0.5144, 0.1956, -0.2327, -0.1095, -0.234, 0.1956, -0.2327, 0.1947, 0.02463, -0.1111, 0.02403, 0.1947, 0.02463, 0.1946, 0.2699, 0.1946, 0.2699, 0.5002, 0.2699, 0.5002, 0.5151, 0.1948, 0.515, 0.5002, 0.5151, 0.1954, 0.7723, 0.1954, 0.7723, 0.5001, 0.7725, 0.1973, 1.054, 0.1973, 1.054, 0.5001, 1.054, 0.1992, 1.371, 0.1992, 1.371, 0.4998, 1.371, 0.2024, 1.727, 0.2024, 1.727, 0.4998, 1.726, 0.2065, 2.108, 0.207, -1.568, 0.5003, -1.567, 0.5002, -1.186, 0.2029, -1.187, 0.5002, -1.186, 0.5003, -0.8309, 0.1999, -0.8313, 0.5003, -0.8309, 0.5003, -0.5144, 0.1973, -0.5144, 0.5003, -0.5144, 0.5002, -0.2328, 0.1956, -0.2327, 0.5002, -0.2328, 0.5002, 0.02466, 0.1947, 0.02463, 0.5002, 0.02466, 0.1946, 0.2699, 0.8058, 0.2699, 0.8056, 0.5151, 0.5002, 0.5151, 0.5001, 0.7725, 0.5002, 0.5151, 0.8048, 0.7725, 0.5001, 1.054, 0.5001, 0.7725, 0.8031, 1.054, 0.4998, 1.371, 0.5001, 1.054, 0.8003, 1.371, 0.4998, 1.726, 0.4998, 1.371, 0.797, 1.727, 0.4998, 2.107, 0.4998, 1.726, 0.7931, 2.108, 0.7936, -1.568, 0.7974, -1.187, 0.5002, -1.186, 0.7974, -1.187, 0.8007, -0.8314, 0.5003, -0.8309, 0.8007, -0.8314, 0.8033, -0.5144, 0.5003, -0.5144, 0.8033, -0.5144, 0.8049, -0.2326, 0.5002, -0.2328, 0.8049, -0.2326, 0.8057, 0.02469, 0.5002, 0.02466, 0.5002, 0.02466, 0.8057, 0.02469, 0.8058, 0.2699, 0.8056, 0.5151, 0.8058, 0.2699, 1.111, 0.5158, 0.8048, 0.7725, 0.8056, 0.5151, 1.11, 0.7737, 0.8031, 1.054, 0.8048, 0.7725, 1.107, 1.056, 0.8003, 1.371, 0.8031, 1.054, 1.101, 1.374, 0.797, 1.727, 0.8003, 1.371, 1.095, 1.731, 0.7931, 2.108, 0.797, 1.727, 1.086, 2.113, 1.087, -1.573, 1.095, -1.191, 0.7974, -1.187, 1.095, -1.191, 1.102, -0.8344, 0.8007, -0.8314, 1.102, -0.8344, 1.107, -0.5164, 0.8033, -0.5144, 1.107, -0.5164, 1.11, -0.2338, 0.8049, -0.2326, 1.11, -0.2338, 1.111, 0.02414, 0.8057, 0.02469, 1.111, 0.02414, 1.112, 0.27, 0.8058, 0.2699, 1.111, 0.5158, 1.112, 0.27, 1.419, 0.5178, 1.419, 0.5178, 1.416, 0.7775, 1.11, 0.7737, 1.416, 0.7775, 1.412, 1.061, 1.107, 1.056, 1.101, 1.374, 1.107, 1.056, 1.404, 1.381, 1.404, 1.381, 1.393, 1.739, 1.095, 1.731, 1.086, 2.113, 1.095, 1.731, 1.38, 2.121, 1.38, -1.581, 1.394, -1.199, 1.095, -1.191, 1.102, -0.8344, 1.095, -1.191, 1.404, -0.841, 1.404, -0.841, 1.412, -0.5215, 1.107, -0.5164, 1.11, -0.2338, 1.107, -0.5164, 1.416, -0.2375, 1.111, 0.02414, 1.11, -0.2338, 1.419, 0.02223, 1.112, 0.27, 1.111, 0.02414, 1.42, 0.27, 1.73, 0.27, 1.729, 0.5203, 1.419, 0.5178, 1.416, 0.7775, 1.419, 0.5178, 1.725, 0.7827, 1.725, 0.7827, 1.719, 1.07, 1.412, 1.061, 1.719, 1.07, 1.708, 1.392, 1.404, 1.381, 1.708, 1.392, 1.692, 1.751, 1.393, 1.739, 1.38, 2.121, 1.393, 1.739, 1.674, 2.133, 1.674, -1.593, 1.693, -1.211, 1.394, -1.199, 1.404, -0.841, 1.394, -1.199, 1.708, -0.8516, 1.412, -0.5215, 1.404, -0.841, 1.719, -0.5298, 1.416, -0.2375, 1.412, -0.5215, 1.725, -0.2426, 1.725, -0.2426, 1.729, 0.01985, 1.419, 0.02223, 1.42, 0.27, 1.419, 0.02223, 1.73, 0.27, 2.044, 0.27, 2.043, 0.5238, 1.729, 0.5203, 1.725, 0.7827, 1.729, 0.5203, 2.037, 0.7897, 2.037, 0.7897, 2.028, 1.08, 1.719, 1.07, 1.708, 1.392, 1.719, 1.07, 2.014, 1.405, 1.692, 1.751, 1.708, 1.392, 1.993, 1.766, 1.674, 2.133, 1.692, 1.751, 1.967, 2.15, 1.968, -1.61, 1.993, -1.226, 1.693, -1.211, 1.993, -1.226, 2.014, -0.8646, 1.708, -0.8516, 2.014, -0.8646, 2.029, -0.5399, 1.719, -0.5298, 1.725, -0.2426, 1.719, -0.5298, 2.038, -0.2499, 1.729, 0.01985, 1.725, -0.2426, 2.043, 0.01613, 1.73, 0.27, 1.729, 0.01985, 2.044, 0.27, 2.364, 0.27, 2.362, 0.529, 2.043, 0.5238, 2.362, 0.529, 2.354, 0.7999, 2.037, 0.7897, 2.354, 0.7999, 2.342, 1.095, 2.028, 1.08, 2.342, 1.095, 2.322, 1.424, 2.014, 1.405, 2.322, 1.424, 2.294, 1.788, 1.993, 1.766, 2.294, 1.788, 2.261, 2.172, 1.967, 2.15, 1.993, -1.226, 1.968, -1.61, 2.294, -1.248, 2.014, -0.8646, 1.993, -1.226, 2.322, -0.8839, 2.029, -0.5399, 2.014, -0.8646, 2.342, -0.555, 2.038, -0.2499, 2.029, -0.5399, 2.355, -0.26, 2.043, 0.01613, 2.038, -0.2499, 2.362, 0.01105, 2.044, 0.27, 2.043, 0.01613, 2.364, 0.27, 2.692, 0.2699, 2.688, 0.5357, 2.362, 0.529, 2.688, 0.5357, 2.678, 0.8134, 2.354, 0.7999, 2.678, 0.8134, 2.661, 1.115, 2.342, 1.095, 2.661, 1.115, 2.634, 1.449, 2.322, 1.424, 2.294, 1.788, 2.322, 1.424, 2.597, 1.816, 2.261, 2.172, 2.294, 1.788, 2.555, 2.201, 2.555, -1.661, 2.597, -1.276, 2.294, -1.248, 2.597, -1.276, 2.634, -0.9086, 2.322, -0.8839, 2.342, -0.555, 2.322, -0.8839, 2.661, -0.575, 2.355, -0.26, 2.342, -0.555, 2.679, -0.2737, 2.362, 0.01105, 2.355, -0.26, 2.688, 0.00406, 2.364, 0.27, 2.362, 0.01105, 2.692, 0.2699, 2.688, 0.5357, 2.692, 0.2699, 3.025, 0.5446, 2.678, 0.8134, 2.688, 0.5357, 3.011, 0.8309, 2.661, 1.115, 2.678, 0.8134, 2.987, 1.14, 2.634, 1.449, 2.661, 1.115, 2.95, 1.481, 2.597, 1.816, 2.634, 1.449, 2.902, 1.852, 2.555, 2.201, 2.597, 1.816, 2.847, 2.237, 2.848, -1.697, 2.902, -1.312, 2.597, -1.276, 2.902, -1.312, 2.95, -0.9405, 2.634, -0.9086, 2.95, -0.9405, 2.987, -0.6002, 2.661, -0.575, 2.987, -0.6002, 3.011, -0.2911, 2.679, -0.2737, 3.011, -0.2911, 3.025, -0.004797, 2.688, 0.00406, 3.025, -0.004797, 3.029, 0.2699, 2.692, 0.2699, 3.381, 0.2699, 3.375, 0.5579, 3.025, 0.5446, 3.375, 0.5579, 3.355, 0.8568, 3.011, 0.8309, 3.355, 0.8568, 3.321, 1.177, 2.987, 1.14, 3.321, 1.177, 3.271, 1.524, 2.95, 1.481, 3.271, 1.524, 3.208, 1.899, 2.902, 1.852, 3.208, 1.899, 3.139, 2.283, 2.847, 2.237, 2.902, -1.312, 2.848, -1.697, 3.208, -1.359, 2.95, -0.9405, 2.902, -1.312, 3.271, -0.9845, 2.987, -0.6002, 2.95, -0.9405, 3.321, -0.6368, 3.011, -0.2911, 2.987, -0.6002, 3.355, -0.317, 3.025, -0.004797, 3.011, -0.2911, 3.375, -0.0181, 3.029, 0.2699, 3.025, -0.004797, 3.381, 0.2699, 3.754, 0.2699, 3.744, 0.5774, 3.375, 0.5579, 3.744, 0.5774, 3.714, 0.8938, 3.355, 0.8568, 3.714, 0.8938, 3.665, 1.227, 3.321, 1.177, 3.665, 1.227, 3.596, 1.583, 3.271, 1.524, 3.596, 1.583, 3.513, 1.959, 3.208, 1.899, 3.513, 1.959, 3.428, 2.341, 3.139, 2.283, 3.208, -1.359, 3.139, -1.743, 3.513, -1.419, 3.271, -0.9845, 3.208, -1.359, 3.596, -1.043, 3.321, -0.6368, 3.271, -0.9845, 3.664, -0.6872, 3.355, -0.317, 3.321, -0.6368, 3.714, -0.354, 3.375, -0.0181, 3.355, -0.317, 3.744, -0.03764, 3.381, 0.2699, 3.375, -0.0181, 3.754, 0.2699, 3.744, 0.5774, 3.754, 0.2699, 4.144, 0.6071, 3.714, 0.8938, 3.744, 0.5774, 4.096, 0.9478, 3.665, 1.227, 3.714, 0.8938, 4.021, 1.298, 3.596, 1.583, 3.665, 1.227, 3.924, 1.66, 3.513, 1.959, 3.596, 1.583, 3.817, 2.034, 3.428, 2.341, 3.513, 1.959, 3.713, 2.412, 3.713, -1.872, 3.816, -1.494, 3.513, -1.419, 3.596, -1.043, 3.513, -1.419, 3.923, -1.12, 3.664, -0.6872, 3.596, -1.043, 4.02, -0.7585, 4.02, -0.7585, 4.096, -0.4086, 3.714, -0.354, 4.096, -0.4086, 4.144, -0.06728, 3.744, -0.03764, 4.144, -0.06728, 4.161, 0.2699, 3.754, 0.2699, 4.144, 0.6071, 4.161, 0.2699, 4.588, 0.6578, 4.096, 0.9478, 4.144, 0.6071, 4.506, 1.034, 4.506, 1.034, 4.387, 1.402, 4.021, 1.298, 3.924, 1.66, 4.021, 1.298, 4.249, 1.763, 3.817, 2.034, 3.924, 1.66, 4.113, 2.126, 3.713, 2.412, 3.817, 2.034, 3.995, 2.496, 3.995, -1.956, 4.112, -1.586, 3.816, -1.494, 4.112, -1.586, 4.248, -1.223, 3.923, -1.12, 4.248, -1.223, 4.386, -0.8627, 4.02, -0.7585, 4.096, -0.4086, 4.02, -0.7585, 4.505, -0.4957, 4.144, -0.06728, 4.096, -0.4086, 4.588, -0.118, 4.588, -0.118, 4.622, 0.2698, 4.161, 0.2699, -3.161, 0.2699, -3.144, 0.607, -3.588, 0.6578, -3.505, 1.036, -3.588, 0.6578, -3.096, 0.9485, -3.386, 1.403, -3.505, 1.036, -3.021, 1.298, -3.021, 1.298, -2.923, 1.66, -3.248, 1.763, -2.923, 1.66, -2.816, 2.034, -3.112, 2.126, -2.816, 2.034, -2.713, 2.411, -2.995, 2.495, -3.112, -1.586, -2.995, -1.956, -2.817, -1.494, -3.249, -1.223, -3.112, -1.586, -2.923, -1.12, -3.386, -0.8623, -3.249, -1.223, -3.021, -0.7583, -3.021, -0.7583, -3.096, -0.4081, -3.505, -0.4948, -3.588, -0.1181, -3.505, -0.4948, -3.144, -0.06728, -3.622, 0.2698, -3.588, -0.1181, -3.161, 0.2699, -3.144, 0.607, -3.161, 0.2699, -2.745, 0.5772, -3.096, 0.9485, -3.144, 0.607, -2.716, 0.8933, -3.021, 1.298, -3.096, 0.9485, -2.665, 1.227, -2.923, 1.66, -3.021, 1.298, -2.596, 1.582, -2.816, 2.034, -2.923, 1.66, -2.513, 1.958, -2.713, 2.411, -2.816, 2.034, -2.428, 2.34, -2.428, -1.8, -2.513, -1.418, -2.817, -1.494, -2.513, -1.418, -2.596, -1.042, -2.923, -1.12, -2.596, -1.042, -2.665, -0.6864, -3.021, -0.7583, -2.665, -0.6864, -2.716, -0.3532, -3.096, -0.4081, -2.716, -0.3532, -2.745, -0.03719, -3.144, -0.06728, -2.745, -0.03719, -2.755, 0.2699, -3.161, 0.2699, -2.745, 0.5772, -2.755, 0.2699, -2.375, 0.5583, -2.375, 0.5583, -2.355, 0.8573, -2.716, 0.8933, -2.355, 0.8573, -2.321, 1.177, -2.665, 1.227, -2.321, 1.177, -2.271, 1.525, -2.596, 1.582, -2.271, 1.525, -2.208, 1.899, -2.513, 1.958, -2.428, 2.34, -2.513, 1.958, -2.139, 2.283, -2.139, -1.743, -2.207, -1.358, -2.513, -1.418, -2.596, -1.042, -2.513, -1.418, -2.271, -0.9844, -2.665, -0.6864, -2.596, -1.042, -2.321, -0.637, -2.716, -0.3532, -2.665, -0.6864, -2.355, -0.3173, -2.745, -0.03719, -2.716, -0.3532, -2.375, -0.01825, -2.755, 0.2699, -2.745, -0.03719, -2.382, 0.2699, -2.375, 0.5583, -2.382, 0.2699, -2.025, 0.5448, -2.355, 0.8573, -2.375, 0.5583, -2.012, 0.8312, -2.321, 1.177, -2.355, 0.8573, -1.987, 1.14, -2.271, 1.525, -2.321, 1.177, -1.95, 1.48, -2.208, 1.899, -2.271, 1.525, -1.902, 1.852, -2.139, 2.283, -2.208, 1.899, -1.848, 2.237, -1.847, -1.697, -1.902, -1.312, -2.207, -1.358, -1.902, -1.312, -1.95, -0.9405, -2.271, -0.9844, -1.95, -0.9405, -1.987, -0.6003, -2.321, -0.637, -1.987, -0.6003, -2.011, -0.2912, -2.355, -0.3173, -2.011, -0.2912, -2.025, -0.00476, -2.375, -0.01825, -2.025, -0.00476, -2.03, 0.27, -2.382, 0.2699, -1.692, 0.27, -1.689, 0.5353, -2.025, 0.5448, -2.012, 0.8312, -2.025, 0.5448, -1.68, 0.8126, -1.987, 1.14, -2.012, 0.8312, -1.662, 1.114, -1.662, 1.114, -1.634, 1.448, -1.95, 1.48, -1.634, 1.448, -1.597, 1.816, -1.902, 1.852, -1.597, 1.816, -1.555, 2.2, -1.848, 2.237, -1.902, -1.312, -1.847, -1.697, -1.597, -1.276, -1.95, -0.9405, -1.902, -1.312, -1.633, -0.908, -1.987, -0.6003, -1.95, -0.9405, -1.662, -0.5738, -1.662, -0.5738, -1.679, -0.2726, -2.011, -0.2912, -1.679, -0.2726, -1.689, 0.004712, -2.025, -0.00476, -2.03, 0.27, -2.025, -0.00476, -1.692, 0.27, -1.365, 0.2701, -1.363, 0.5291, -1.689, 0.5353, -1.363, 0.5291, -1.356, 0.8001, -1.68, 0.8126, -1.356, 0.8001, -1.342, 1.095, -1.662, 1.114, -1.342, 1.095, -1.321, 1.423, -1.634, 1.448, -1.597, 1.816, -1.634, 1.448, -1.294, 1.788, -1.294, 1.788, -1.262, 2.172, -1.555, 2.2, -1.597, -1.276, -1.555, -1.661, -1.294, -1.248, -1.294, -1.248, -1.321, -0.8833, -1.633, -0.908, -1.662, -0.5738, -1.633, -0.908, -1.342, -0.5547, -1.679, -0.2726, -1.662, -0.5738, -1.356, -0.2599, -1.689, 0.004712, -1.679, -0.2726, -1.363, 0.01103, -1.692, 0.27, -1.689, 0.004712, -1.365, 0.2701, -1.363, 0.5291, -1.365, 0.2701, -1.043, 0.5242, -1.356, 0.8001, -1.363, 0.5291, -1.038, 0.7906, -1.038, 0.7906, -1.029, 1.081, -1.342, 1.095, -1.029, 1.081, -1.013, 1.405, -1.321, 1.423, -1.294, 1.788, -1.321, 1.423, -0.9926, 1.766, -1.262, 2.172, -1.294, 1.788, -0.9678, 2.15, -0.9674, -1.61, -0.9922, -1.226, -1.294, -1.248, -0.9922, -1.226, -1.013, -0.8649, -1.321, -0.8833, -1.342, -0.5547, -1.321, -0.8833, -1.029, -0.5407, -1.356, -0.2599, -1.342, -0.5547, -1.038, -0.2504, -1.038, -0.2504, -1.043, 0.01601, -1.363, 0.01103, -1.043, 0.01601, -1.045, 0.2701, -1.365, 0.2701, -1.043, 0.5242, -1.045, 0.2701, -0.7292, 0.5204, -1.038, 0.7906, -1.043, 0.5242, -0.7254, 0.7831, -1.029, 1.081, -1.038, 0.7906, -0.7193, 1.07, -0.7193, 1.07, -0.7076, 1.392, -1.013, 1.405, -0.7076, 1.392, -0.6923, 1.751, -0.9926, 1.766, -0.6923, 1.751, -0.674, 2.134, -0.9678, 2.15, -0.9922, -1.226, -0.9674, -1.61, -0.6919, -1.211, -1.013, -0.8649, -0.9922, -1.226, -0.7072, -0.8517, -1.029, -0.5407, -1.013, -0.8649, -0.719, -0.5302, -0.719, -0.5302, -0.7251, -0.2431, -1.038, -0.2504, -1.043, 0.01601, -1.038, -0.2504, -0.7292, 0.01946, -0.7292, 0.01946, -0.7303, 0.27, -1.045, 0.2701, -0.7292, 0.5204, -0.7303, 0.27, -0.4187, 0.5181, -0.4187, 0.5181, -0.4161, 0.7782, -0.7254, 0.7831, -0.7193, 1.07, -0.7254, 0.7831, -0.4119, 1.063, -0.4119, 1.063, -0.4041, 1.383, -0.7076, 1.392, -0.4041, 1.383, -0.3934, 1.74, -0.6923, 1.751, -0.3934, 1.74, -0.3803, 2.122, -0.674, 2.134, -0.6919, -1.211, -0.6736, -1.594, -0.3929, -1.2, -0.7072, -0.8517, -0.6919, -1.211, -0.4036, -0.8424, -0.719, -0.5302, -0.7072, -0.8517, -0.4117, -0.5227, -0.4117, -0.5227, -0.4159, -0.2381, -0.7251, -0.2431, -0.7292, 0.01946, -0.7251, -0.2431, -0.4187, 0.02196, -0.4187, 0.02196, -0.4195, 0.27, -0.7303, 0.27, -0.4187, 0.5181, -0.4195, 0.27, -0.111, 0.5161, -0.4161, 0.7782, -0.4187, 0.5181, -0.1096, 0.7742, -0.4119, 1.063, -0.4161, 0.7782, -0.1064, 1.057, -0.4041, 1.383, -0.4119, 1.063, -0.102, 1.375, -0.3934, 1.74, -0.4041, 1.383, -0.09538, 1.732, -0.3803, 2.122, -0.3934, 1.74, -0.08684, 2.113, -0.08636, -1.573, -0.09485, -1.192, -0.3929, -1.2, -0.09485, -1.192, -0.1013, -0.8348, -0.4036, -0.8424, -0.1013, -0.8348, -0.1065, -0.5166, -0.4117, -0.5227, -0.1065, -0.5166, -0.1095, -0.234, -0.4159, -0.2381, -0.1095, -0.234, -0.1111, 0.02403, -0.4187, 0.02196, -0.1111, 0.02403, -0.1116, 0.27, -0.4195, 0.27, 0.1946, 0.2699, 0.1948, 0.515, -0.111, 0.5161, -0.1096, 0.7742, -0.111, 0.5161, 0.1954, 0.7723, 0.1954, 0.7723, 0.1973, 1.054, -0.1064, 1.057, 0.1973, 1.054, 0.1992, 1.371, -0.102, 1.375, -0.09538, 1.732, -0.102, 1.375, 0.2024, 1.727, 0.2024, 1.727, 0.2065, 2.108, -0.08684, 2.113, -0.09485, -1.192, -0.08636, -1.573, 0.2029, -1.187, 0.2029, -1.187, 0.1999, -0.8313, -0.1013, -0.8348, -0.1065, -0.5166, -0.1013, -0.8348, 0.1973, -0.5144, -0.1095, -0.234, -0.1065, -0.5166, 0.1956, -0.2327, -0.1111, 0.02403, -0.1095, -0.234, 0.1947, 0.02463, -0.1116, 0.27, -0.1111, 0.02403, 0.1946, 0.2699, 0.1948, 0.515, 0.1946, 0.2699, 0.5002, 0.5151, 0.5002, 0.5151, 0.5001, 0.7725, 0.1954, 0.7723, 0.5001, 0.7725, 0.5001, 1.054, 0.1973, 1.054, 0.5001, 1.054, 0.4998, 1.371, 0.1992, 1.371, 0.4998, 1.371, 0.4998, 1.726, 0.2024, 1.727, 0.4998, 1.726, 0.4998, 2.107, 0.2065, 2.108, 0.2029, -1.187, 0.207, -1.568, 0.5002, -1.186, 0.1999, -0.8313, 0.2029, -1.187, 0.5003, -0.8309, 0.1973, -0.5144, 0.1999, -0.8313, 0.5003, -0.5144, 0.1956, -0.2327, 0.1973, -0.5144, 0.5002, -0.2328, 0.1947, 0.02463, 0.1956, -0.2327, 0.5002, 0.02466, 0.5002, 0.02466, 0.5002, 0.2699, 0.1946, 0.2699])
me_torus_001.use_remesh_preserve_volume = False
me_torus_001.use_remesh_preserve_attributes = False
me_torus_001.use_mirror_vertex_groups = False
me_torus_001.update()
me_torus = bpy.data.meshes.new('Torus')
me_torus.from_pydata([(1.192e-07, 2.692, 0.2165), (8.941e-08, 2.567, 0.25), (8.941e-08, 2.442, -0.2165), (8.941e-08, 2.567, -0.25), (-0.1632, 2.807, 1.183e-07), (-0.1588, 2.773, 0.125), (-0.1468, 2.683, 0.2165), (-0.1305, 2.559, 0.25), (-0.1142, 2.435, 0.2165), (-0.1023, 2.344, 0.125), (-0.09789, 2.311, 1.183e-07), (-0.1023, 2.344, -0.125), (-0.1142, 2.435, -0.2165), (-0.1305, 2.559, -0.25), (-0.1468, 2.683, -0.2165), (-0.1588, 2.773, -0.125), (-0.3235, 2.775, 1.183e-07), (-0.3149, 2.742, 0.125), (-0.2912, 2.654, 0.2165), (-0.2588, 2.533, 0.25), (-0.2265, 2.413, 0.2165), (-0.2028, 2.324, 0.125), (-0.1941, 2.292, 1.183e-07), (-0.2028, 2.324, -0.125), (-0.2265, 2.413, -0.2165), (-0.2588, 2.533, -0.25), (-0.2912, 2.654, -0.2165), (-0.3149, 2.742, -0.125), (-0.4784, 2.722, 1.183e-07), (-0.4655, 2.691, 0.125), (-0.4305, 2.607, 0.2165), (-0.3827, 2.491, 0.25), (-0.3348, 2.376, 0.2165), (-0.2998, 2.291, 0.125), (-0.287, 2.26, 1.183e-07), (-0.2998, 2.291, -0.125), (-0.3348, 2.376, -0.2165), (-0.3827, 2.491, -0.25), (-0.4305, 2.607, -0.2165), (-0.4655, 2.691, -0.125), (-0.625, 2.65, 1.183e-07), (-0.6083, 2.621, 0.125), (-0.5625, 2.542, 0.2165), (-0.5, 2.433, 0.25), (-0.4375, 2.325, 0.2165), (-0.3917, 2.246, 0.125), (-0.375, 2.217, 1.183e-07), (-0.3917, 2.246, -0.125), (-0.4375, 2.325, -0.2165), (-0.5, 2.433, -0.25), (-0.5625, 2.542, -0.2165), (-0.6083, 2.621, -0.125), (-0.761, 2.559, 1.183e-07), (-0.7406, 2.532, 0.125), (-0.6849, 2.46, 0.2165), (-0.6088, 2.361, 0.25), (-0.5327, 2.262, 0.2165), (-0.477, 2.189, 0.125), (-0.4566, 2.162, 1.183e-07), (-0.477, 2.189, -0.125), (-0.5327, 2.262, -0.2165), (-0.6088, 2.361, -0.25), (-0.6849, 2.46, -0.2165), (-0.7406, 2.532, -0.125), (-0.8839, 2.451, 1.183e-07), (-0.8602, 2.428, 0.125), (-0.7955, 2.363, 0.2165), (-0.7071, 2.274, 0.25), (-0.6187, 2.186, 0.2165), (-0.554, 2.121, 0.125), (-0.5303, 2.098, 1.183e-07), (-0.554, 2.121, -0.125), (-0.6187, 2.186, -0.2165), (-0.7071, 2.274, -0.25), (-0.7955, 2.363, -0.2165), (-0.8602, 2.428, -0.125), (-0.9917, 2.328, 1.183e-07), (-0.9651, 2.308, 0.125), (-0.8925, 2.252, 0.2165), (-0.7934, 2.176, 0.25), (-0.6942, 2.1, 0.2165), (-0.6216, 2.044, 0.125), (-0.595, 2.024, 1.183e-07), (-0.6216, 2.044, -0.125), (-0.6942, 2.1, -0.2165), (-0.7934, 2.176, -0.25), (-0.8925, 2.252, -0.2165), (-0.9651, 2.308, -0.125), (-1.083, 2.192, 1.183e-07), (-1.054, 2.176, 0.125), (-0.9743, 2.13, 0.2165), (-0.866, 2.067, 0.25), (-0.7578, 2.005, 0.2165), (-0.6785, 1.959, 0.125), (-0.6495, 1.942, 1.183e-07), (-0.6785, 1.959, -0.125), (-0.7578, 2.005, -0.2165), (-0.866, 2.067, -0.25), (-0.9743, 2.13, -0.2165), (-1.054, 2.176, -0.125), (-1.155, 2.046, 1.183e-07), (-1.124, 2.033, 0.125), (-1.039, 1.998, 0.2165), (-0.9239, 1.95, 0.25), (-0.8084, 1.902, 0.2165), (-0.7239, 1.867, 0.125), (-0.6929, 1.854, 1.183e-07), (-0.7239, 1.867, -0.125), (-0.8084, 1.902, -0.2165), (-0.9239, 1.95, -0.25), (-1.039, 1.998, -0.2165), (-1.124, 2.033, -0.125), (-1.207, 1.891, 1.183e-07), (-1.175, 1.882, 0.125), (-1.087, 1.859, 0.2165), (-0.9659, 1.826, 0.25), (-0.8452, 1.794, 0.2165), (-0.7568, 1.77, 0.125), (-0.7244, 1.761, 1.183e-07), (-0.7568, 1.77, -0.125), (-0.8452, 1.794, -0.2165), (-0.9659, 1.826, -0.25), (-1.087, 1.859, -0.2165), (-1.175, 1.882, -0.125), (-1.239, 1.731, 1.183e-07), (-1.206, 1.726, 0.125), (-1.115, 1.714, 0.2165), (-0.9914, 1.698, 0.25), (-0.8675, 1.682, 0.2165), (-0.7768, 1.67, 0.125), (-0.7436, 1.665, 1.183e-07), (-0.7768, 1.67, -0.125), (-0.8675, 1.682, -0.2165), (-0.9914, 1.698, -0.25), (-1.115, 1.714, -0.2165), (-1.206, 1.726, -0.125), (-1.25, 1.567, 1.183e-07), (-1.217, 1.567, 0.125), (-1.125, 1.567, 0.2165), (-1.0, 1.567, 0.25), (-0.875, 1.567, 0.2165), (-0.7835, 1.567, 0.125), (-0.75, 1.567, 1.183e-07), (-0.7835, 1.567, -0.125), (-0.875, 1.567, -0.2165), (-1.0, 1.567, -0.25), (-1.125, 1.567, -0.2165), (-1.217, 1.567, -0.125), (-1.239, 1.404, 1.183e-07), (-1.206, 1.409, 0.125), (-1.115, 1.421, 0.2165), (-0.9914, 1.437, 0.25), (-0.8675, 1.453, 0.2165), (-0.7768, 1.465, 0.125), (-0.7436, 1.469, 1.183e-07), (-0.7768, 1.465, -0.125), (-0.8675, 1.453, -0.2165), (-0.9914, 1.437, -0.25), (-1.115, 1.421, -0.2165), (-1.206, 1.409, -0.125), (-1.207, 1.244, 1.183e-07), (-1.175, 1.253, 0.125), (-1.087, 1.276, 0.2165), (-0.9659, 1.309, 0.25), (-0.8452, 1.341, 0.2165), (-0.7568, 1.365, 0.125), (-0.7244, 1.373, 1.183e-07), (-0.7568, 1.365, -0.125), (-0.8452, 1.341, -0.2165), (-0.9659, 1.309, -0.25), (-1.087, 1.276, -0.2165), (-1.175, 1.253, -0.125), (-1.155, 1.089, 1.183e-07), (-1.124, 1.102, 0.125), (-1.039, 1.137, 0.2165), (-0.9239, 1.185, 0.25), (-0.8084, 1.233, 0.2165), (-0.7239, 1.268, 0.125), (-0.6929, 1.28, 1.183e-07), (-0.7239, 1.268, -0.125), (-0.8084, 1.233, -0.2165), (-0.9239, 1.185, -0.25), (-1.039, 1.137, -0.2165), (-1.124, 1.102, -0.125), (-1.083, 0.9424, 1.183e-07), (-1.054, 0.9591, 0.125), (-0.9743, 1.005, 0.2165), (-0.866, 1.067, 0.25), (-0.7578, 1.13, 0.2165), (-0.6785, 1.176, 0.125), (-0.6495, 1.192, 1.183e-07), (-0.6785, 1.176, -0.125), (-0.7578, 1.13, -0.2165), (-0.866, 1.067, -0.25), (-0.9743, 1.005, -0.2165), (-1.054, 0.9591, -0.125), (-0.9917, 0.8064, 1.183e-07), (-0.9651, 0.8268, 0.125), (-0.8925, 0.8825, 0.2165), (-0.7934, 0.9586, 0.25), (-0.6942, 1.035, 0.2165), (-0.6216, 1.09, 0.125), (-0.595, 1.111, 1.183e-07), (-0.6216, 1.09, -0.125), (-0.6942, 1.035, -0.2165), (-0.7934, 0.9586, -0.25), (-0.8925, 0.8825, -0.2165), (-0.9651, 0.8268, -0.125), (-0.8839, 0.6835, 1.183e-07), (-0.8602, 0.7072, 0.125), (-0.7955, 0.7719, 0.2165), (-0.7071, 0.8603, 0.25), (-0.6187, 0.9487, 0.2165), (-0.554, 1.013, 0.125), (-0.5303, 1.037, 1.183e-07), (-0.554, 1.013, -0.125), (-0.6187, 0.9487, -0.2165), (-0.7071, 0.8603, -0.25), (-0.7955, 0.7719, -0.2165), (-0.8602, 0.7072, -0.125), (-0.761, 0.5757, 1.183e-07), (-0.7406, 0.6023, 0.125), (-0.6849, 0.6749, 0.2165), (-0.6088, 0.774, 0.25), (-0.5327, 0.8732, 0.2165), (-0.477, 0.9458, 0.125), (-0.4566, 0.9724, 1.183e-07), (-0.477, 0.9458, -0.125), (-0.5327, 0.8732, -0.2165), (-0.6088, 0.774, -0.25), (-0.6849, 0.6749, -0.2165), (-0.7406, 0.6023, -0.125), (-0.625, 0.4848, 1.183e-07), (-0.6083, 0.5139, 0.125), (-0.5625, 0.5931, 0.2165), (-0.5, 0.7014, 0.25), (-0.4375, 0.8096, 0.2165), (-0.3917, 0.8889, 0.125), (-0.375, 0.9179, 1.183e-07), (-0.3917, 0.8889, -0.125), (-0.4375, 0.8096, -0.2165), (-0.5, 0.7014, -0.25), (-0.5625, 0.5931, -0.2165), (-0.6083, 0.5139, -0.125), (-0.4784, 0.4125, 1.183e-07), (-0.4655, 0.4435, 0.125), (-0.4305, 0.528, 0.2165), (-0.3827, 0.6435, 0.25), (-0.3348, 0.759, 0.2165), (-0.2998, 0.8435, 0.125), (-0.287, 0.8745, 1.183e-07), (-0.2998, 0.8435, -0.125), (-0.3348, 0.759, -0.2165), (-0.3827, 0.6435, -0.25), (-0.4305, 0.528, -0.2165), (-0.4655, 0.4435, -0.125), (-0.3235, 0.36, 1.183e-07), (-0.3149, 0.3923, 0.125), (-0.2912, 0.4807, 0.2165), (-0.2588, 0.6015, 0.25), (-0.2265, 0.7222, 0.2165), (-0.2028, 0.8106, 0.125), (-0.1941, 0.8429, 1.183e-07), (-0.2028, 0.8106, -0.125), (-0.2265, 0.7222, -0.2165), (-0.2588, 0.6015, -0.25), (-0.2912, 0.4807, -0.2165), (-0.3149, 0.3923, -0.125), (-0.1632, 0.3281, 1.183e-07), (-0.1588, 0.3613, 0.125), (-0.1468, 0.452, 0.2165), (-0.1305, 0.5759, 0.25), (-0.1142, 0.6999, 0.2165), (-0.1023, 0.7906, 0.125), (-0.0979, 0.8238, 1.183e-07), (-0.1023, 0.7906, -0.125), (-0.1142, 0.6999, -0.2165), (-0.1305, 0.5759, -0.25), (-0.1468, 0.452, -0.2165), (-0.1588, 0.3613, -0.125), (5.96e-08, 0.7839, 0.125), (5.96e-08, 0.7839, -0.125), (8.941e-08, 0.6924, -0.2165), (8.941e-08, 0.5674, -0.25), (1.192e-07, 0.4424, -0.2165), (1.192e-07, 0.3509, -0.125), (5.96e-08, 2.817, 1.183e-07), (1.192e-07, 2.784, 0.125), (5.96e-08, 0.3174, 1.183e-07), (8.941e-08, 2.442, 0.2165), (5.96e-08, 2.351, 0.125), (8.941e-08, 0.6924, 0.2165), (8.941e-08, 0.5674, 0.25), (8.941e-08, 2.317, 1.183e-07), (5.96e-08, 2.351, -0.125), (1.192e-07, 0.4424, 0.2165), (1.192e-07, 2.784, -0.125), (1.192e-07, 0.3509, 0.125), (8.941e-08, 0.8174, 1.183e-07), (1.192e-07, 2.692, -0.2165)], [], [(286, 4, 5), (287, 5, 0), (0, 6, 1), (1, 7, 289), (289, 8, 290), (290, 9, 293), (293, 10, 11), (294, 11, 12), (2, 12, 13), (3, 13, 14), (299, 14, 15), (296, 15, 286), (4, 16, 17), (5, 17, 18), (6, 18, 19), (7, 19, 20), (8, 20, 21), (9, 21, 22), (10, 22, 11), (11, 23, 12), (12, 24, 13), (13, 25, 14), (14, 26, 15), (15, 27, 4), (16, 28, 17), (17, 29, 18), (18, 30, 19), (19, 31, 20), (20, 32, 21), (21, 33, 22), (22, 34, 35), (23, 35, 36), (24, 36, 37), (25, 37, 38), (26, 38, 39), (27, 39, 28), (28, 40, 41), (29, 41, 42), (30, 42, 43), (31, 43, 44), (32, 44, 45), (33, 45, 34), (34, 46, 47), (35, 47, 36), (36, 48, 37), (37, 49, 38), (38, 50, 39), (39, 51, 28), (40, 52, 41), (41, 53, 54), (42, 54, 55), (43, 55, 56), (44, 56, 57), (45, 57, 58), (46, 58, 47), (47, 59, 48), (48, 60, 49), (49, 61, 50), (50, 62, 51), (51, 63, 52), (52, 64, 53), (53, 65, 66), (54, 66, 55), (55, 67, 56), (56, 68, 57), (57, 69, 70), (58, 70, 59), (59, 71, 72), (60, 72, 73), (61, 73, 74), (62, 74, 75), (63, 75, 64), (64, 76, 65), (65, 77, 78), (66, 78, 79), (67, 79, 80), (68, 80, 81), (69, 81, 82), (70, 82, 71), (71, 83, 72), (72, 84, 73), (73, 85, 74), (74, 86, 75), (75, 87, 76), (76, 88, 77), (77, 89, 90), (78, 90, 91), (79, 91, 92), (80, 92, 93), (81, 93, 94), (82, 94, 83), (83, 95, 84), (84, 96, 85), (85, 97, 86), (86, 98, 87), (87, 99, 88), (88, 100, 89), (89, 101, 90), (90, 102, 91), (91, 103, 92), (92, 104, 93), (93, 105, 94), (94, 106, 107), (95, 107, 108), (96, 108, 109), (97, 109, 110), (98, 110, 111), (99, 111, 100), (100, 112, 113), (101, 113, 114), (102, 114, 115), (103, 115, 116), (104, 116, 117), (105, 117, 118), (106, 118, 107), (107, 119, 108), (108, 120, 109), (109, 121, 110), (110, 122, 111), (111, 123, 100), (112, 124, 113), (113, 125, 114), (114, 126, 127), (115, 127, 128), (116, 128, 129), (117, 129, 118), (118, 130, 131), (119, 131, 120), (120, 132, 133), (121, 133, 134), (122, 134, 135), (123, 135, 124), (124, 136, 137), (125, 137, 126), (126, 138, 127), (127, 139, 128), (128, 140, 129), (129, 141, 130), (130, 142, 143), (131, 143, 144), (132, 144, 145), (133, 145, 146), (134, 146, 147), (135, 147, 136), (136, 148, 149), (137, 149, 150), (138, 150, 151), (139, 151, 152), (140, 152, 153), (141, 153, 154), (142, 154, 143), (143, 155, 144), (144, 156, 145), (145, 157, 146), (146, 158, 147), (147, 159, 148), (148, 160, 161), (149, 161, 162), (150, 162, 163), (151, 163, 164), (152, 164, 153), (153, 165, 166), (154, 166, 155), (155, 167, 168), (156, 168, 169), (157, 169, 170), (158, 170, 159), (159, 171, 148), (160, 172, 173), (161, 173, 162), (162, 174, 163), (163, 175, 164), (164, 176, 165), (165, 177, 166), (166, 178, 179), (167, 179, 180), (168, 180, 181), (169, 181, 182), (170, 182, 183), (171, 183, 160), (172, 184, 185), (173, 185, 186), (174, 186, 187), (175, 187, 188), (176, 188, 189), (177, 189, 190), (178, 190, 179), (179, 191, 180), (180, 192, 181), (181, 193, 182), (182, 194, 183), (183, 195, 172), (184, 196, 197), (185, 197, 186), (186, 198, 199), (187, 199, 188), (188, 200, 189), (189, 201, 190), (190, 202, 203), (191, 203, 204), (192, 204, 205), (193, 205, 194), (194, 206, 207), (195, 207, 184), (196, 208, 209), (197, 209, 198), (198, 210, 199), (199, 211, 200), (200, 212, 201), (201, 213, 202), (202, 214, 215), (203, 215, 216), (204, 216, 217), (205, 217, 218), (206, 218, 219), (207, 219, 196), (208, 220, 221), (209, 221, 222), (210, 222, 223), (211, 223, 224), (212, 224, 225), (213, 225, 214), (214, 226, 227), (215, 227, 216), (216, 228, 217), (217, 229, 218), (218, 230, 219), (219, 231, 208), (220, 232, 221), (221, 233, 222), (222, 234, 223), (223, 235, 224), (224, 236, 225), (225, 237, 226), (226, 238, 239), (227, 239, 240), (228, 240, 241), (229, 241, 242), (230, 242, 243), (231, 243, 232), (232, 244, 233), (233, 245, 234), (234, 246, 235), (235, 247, 236), (236, 248, 237), (237, 249, 250), (238, 250, 239), (239, 251, 252), (240, 252, 253), (241, 253, 254), (242, 254, 255), (243, 255, 244), (244, 256, 245), (245, 257, 258), (246, 258, 259), (247, 259, 260), (248, 260, 261), (249, 261, 262), (250, 262, 251), (251, 263, 252), (252, 264, 253), (253, 265, 254), (254, 266, 255), (255, 267, 256), (256, 268, 257), (257, 269, 258), (258, 270, 259), (259, 271, 260), (260, 272, 261), (261, 273, 262), (262, 274, 275), (263, 275, 276), (264, 276, 277), (265, 277, 278), (266, 278, 279), (267, 279, 268), (268, 288, 269), (269, 297, 295), (270, 295, 292), (271, 292, 291), (272, 291, 280), (273, 280, 298), (274, 298, 275), (275, 281, 276), (276, 282, 277), (277, 283, 278), (278, 284, 279), (279, 285, 288), (287, 286, 5), (5, 6, 0), (6, 7, 1), (7, 8, 289), (8, 9, 290), (9, 10, 293), (294, 293, 11), (2, 294, 12), (3, 2, 13), (299, 3, 14), (296, 299, 15), (15, 4, 286), (5, 4, 17), (6, 5, 18), (7, 6, 19), (8, 7, 20), (9, 8, 21), (10, 9, 22), (22, 23, 11), (23, 24, 12), (24, 25, 13), (25, 26, 14), (26, 27, 15), (27, 16, 4), (28, 29, 17), (29, 30, 18), (30, 31, 19), (31, 32, 20), (32, 33, 21), (33, 34, 22), (23, 22, 35), (24, 23, 36), (25, 24, 37), (26, 25, 38), (27, 26, 39), (16, 27, 28), (29, 28, 41), (30, 29, 42), (31, 30, 43), (32, 31, 44), (33, 32, 45), (45, 46, 34), (35, 34, 47), (47, 48, 36), (48, 49, 37), (49, 50, 38), (50, 51, 39), (51, 40, 28), (52, 53, 41), (42, 41, 54), (43, 42, 55), (44, 43, 56), (45, 44, 57), (46, 45, 58), (58, 59, 47), (59, 60, 48), (60, 61, 49), (61, 62, 50), (62, 63, 51), (40, 51, 52), (64, 65, 53), (54, 53, 66), (66, 67, 55), (67, 68, 56), (68, 69, 57), (58, 57, 70), (70, 71, 59), (60, 59, 72), (61, 60, 73), (62, 61, 74), (63, 62, 75), (52, 63, 64), (76, 77, 65), (66, 65, 78), (67, 66, 79), (68, 67, 80), (69, 68, 81), (70, 69, 82), (82, 83, 71), (83, 84, 72), (84, 85, 73), (85, 86, 74), (86, 87, 75), (64, 75, 76), (88, 89, 77), (78, 77, 90), (79, 78, 91), (80, 79, 92), (81, 80, 93), (82, 81, 94), (94, 95, 83), (95, 96, 84), (96, 97, 85), (97, 98, 86), (98, 99, 87), (76, 87, 88), (100, 101, 89), (101, 102, 90), (102, 103, 91), (103, 104, 92), (104, 105, 93), (105, 106, 94), (95, 94, 107), (96, 95, 108), (97, 96, 109), (98, 97, 110), (99, 98, 111), (88, 99, 100), (101, 100, 113), (102, 101, 114), (103, 102, 115), (104, 103, 116), (105, 104, 117), (106, 105, 118), (118, 119, 107), (119, 120, 108), (120, 121, 109), (121, 122, 110), (122, 123, 111), (123, 112, 100), (124, 125, 113), (125, 126, 114), (115, 114, 127), (116, 115, 128), (117, 116, 129), (129, 130, 118), (119, 118, 131), (131, 132, 120), (121, 120, 133), (122, 121, 134), (123, 122, 135), (112, 123, 124), (125, 124, 137), (137, 138, 126), (138, 139, 127), (139, 140, 128), (140, 141, 129), (141, 142, 130), (131, 130, 143), (132, 131, 144), (133, 132, 145), (134, 133, 146), (135, 134, 147), (124, 135, 136), (137, 136, 149), (138, 137, 150), (139, 138, 151), (140, 139, 152), (141, 140, 153), (142, 141, 154), (154, 155, 143), (155, 156, 144), (156, 157, 145), (157, 158, 146), (158, 159, 147), (136, 147, 148), (149, 148, 161), (150, 149, 162), (151, 150, 163), (152, 151, 164), (164, 165, 153), (154, 153, 166), (166, 167, 155), (156, 155, 168), (157, 156, 169), (158, 157, 170), (170, 171, 159), (171, 160, 148), (161, 160, 173), (173, 174, 162), (174, 175, 163), (175, 176, 164), (176, 177, 165), (177, 178, 166), (167, 166, 179), (168, 167, 180), (169, 168, 181), (170, 169, 182), (171, 170, 183), (183, 172, 160), (173, 172, 185), (174, 173, 186), (175, 174, 187), (176, 175, 188), (177, 176, 189), (178, 177, 190), (190, 191, 179), (191, 192, 180), (192, 193, 181), (193, 194, 182), (194, 195, 183), (195, 184, 172), (185, 184, 197), (197, 198, 186), (187, 186, 199), (199, 200, 188), (200, 201, 189), (201, 202, 190), (191, 190, 203), (192, 191, 204), (193, 192, 205), (205, 206, 194), (195, 194, 207), (207, 196, 184), (197, 196, 209), (209, 210, 198), (210, 211, 199), (211, 212, 200), (212, 213, 201), (213, 214, 202), (203, 202, 215), (204, 203, 216), (205, 204, 217), (206, 205, 218), (207, 206, 219), (219, 208, 196), (209, 208, 221), (210, 209, 222), (211, 210, 223), (212, 211, 224), (213, 212, 225), (225, 226, 214), (215, 214, 227), (227, 228, 216), (228, 229, 217), (229, 230, 218), (230, 231, 219), (231, 220, 208), (232, 233, 221), (233, 234, 222), (234, 235, 223), (235, 236, 224), (236, 237, 225), (237, 238, 226), (227, 226, 239), (228, 227, 240), (229, 228, 241), (230, 229, 242), (231, 230, 243), (220, 231, 232), (244, 245, 233), (245, 246, 234), (246, 247, 235), (247, 248, 236), (248, 249, 237), (238, 237, 250), (250, 251, 239), (240, 239, 252), (241, 240, 253), (242, 241, 254), (243, 242, 255), (232, 243, 244), (256, 257, 245), (246, 245, 258), (247, 246, 259), (248, 247, 260), (249, 248, 261), (250, 249, 262), (262, 263, 251), (263, 264, 252), (264, 265, 253), (265, 266, 254), (266, 267, 255), (244, 255, 256), (268, 269, 257), (269, 270, 258), (270, 271, 259), (271, 272, 260), (272, 273, 261), (273, 274, 262), (263, 262, 275), (264, 263, 276), (265, 264, 277), (266, 265, 278), (267, 266, 279), (256, 267, 268), (288, 297, 269), (270, 269, 295), (271, 270, 292), (272, 271, 291), (273, 272, 280), (274, 273, 298), (298, 281, 275), (281, 282, 276), (282, 283, 277), (283, 284, 278), (284, 285, 279), (268, 279, 288)])
me_torus.polygons.foreach_set('use_smooth', [True] * 576)
_k = set([(0, 1), (0, 287), (1, 289), (2, 3), (2, 294), (3, 299), (280, 291), (280, 298), (281, 282), (281, 298), (282, 283), (283, 284), (284, 285), (285, 288), (286, 287), (286, 296), (288, 297), (289, 290), (290, 293), (291, 292), (292, 295), (293, 294), (295, 297), (296, 299)])
me_torus.attributes.new('sharp_edge', 'BOOLEAN', 'EDGE').data.foreach_set('value', [ (min(e.vertices), max(e.vertices)) in _k for e in me_torus.edges])
_uv = me_torus.uv_layers.new(name='UVMap')
_uv.uv.foreach_set('vector', [4.83, 0.2701, 4.346, 0.2701, 4.328, -0.08462, 4.794, -0.1381, 4.328, -0.08462, 4.708, -0.5338, 4.708, -0.5338, 4.277, -0.4429, 4.583, -0.919, 4.583, -0.919, 4.198, -0.8101, 4.439, -1.299, 4.439, -1.299, 4.097, -1.19, 4.296, -1.68, 4.296, -1.68, 3.985, -1.584, 4.172, -2.069, 4.172, 2.609, 3.875, 2.521, 3.984, 2.124, 4.295, 2.221, 3.984, 2.124, 4.096, 1.731, 4.438, 1.839, 4.096, 1.731, 4.198, 1.35, 4.583, 1.459, 4.198, 1.35, 4.277, 0.9831, 4.708, 1.074, 4.277, 0.9831, 4.328, 0.6248, 4.794, 0.6783, 4.328, 0.6248, 4.83, 0.2701, 4.346, 0.2701, 3.919, 0.2701, 3.909, -0.05286, 4.328, -0.08462, 3.909, -0.05286, 3.878, -0.385, 4.277, -0.4429, 3.878, -0.385, 3.825, -0.7351, 4.198, -0.8101, 3.825, -0.7351, 3.752, -1.109, 4.097, -1.19, 3.752, -1.109, 3.666, -1.504, 3.985, -1.584, 3.666, -1.504, 3.576, -1.906, 3.875, 2.521, 3.575, 2.446, 3.984, 2.124, 3.984, 2.124, 3.665, 2.045, 4.096, 1.731, 4.096, 1.731, 3.752, 1.649, 4.198, 1.35, 4.198, 1.35, 3.825, 1.275, 4.277, 0.9831, 4.277, 0.9831, 3.877, 0.9251, 4.328, 0.6248, 4.328, 0.6248, 3.909, 0.593, 4.346, 0.2701, 3.919, 0.2701, 3.527, 0.27, 3.909, -0.05286, 3.909, -0.05286, 3.52, -0.03296, 3.878, -0.385, 3.878, -0.385, 3.499, -0.3473, 3.825, -0.7351, 3.825, -0.7351, 3.463, -0.6834, 3.752, -1.109, 3.752, -1.109, 3.41, -1.049, 3.666, -1.504, 3.666, -1.504, 3.344, -1.442, 3.576, -1.906, 3.575, 2.446, 3.272, 2.386, 3.344, 1.982, 3.665, 2.045, 3.344, 1.982, 3.41, 1.589, 3.752, 1.649, 3.41, 1.589, 3.463, 1.223, 3.825, 1.275, 3.463, 1.223, 3.499, 0.8873, 3.877, 0.9251, 3.499, 0.8873, 3.52, 0.573, 3.909, 0.593, 3.52, 0.573, 3.527, 0.27, 3.527, 0.27, 3.157, 0.27, 3.152, -0.01885, 3.52, -0.03296, 3.152, -0.01885, 3.137, -0.32, 3.499, -0.3473, 3.137, -0.32, 3.112, -0.645, 3.463, -0.6834, 3.112, -0.645, 3.074, -1.003, 3.41, -1.049, 3.074, -1.003, 3.023, -1.392, 3.344, -1.442, 3.023, -1.392, 3.272, -1.845, 3.272, 2.386, 2.966, 2.337, 3.023, 1.932, 3.344, 1.982, 3.023, 1.932, 3.41, 1.589, 3.41, 1.589, 3.074, 1.543, 3.463, 1.223, 3.463, 1.223, 3.112, 1.185, 3.499, 0.8873, 3.499, 0.8873, 3.137, 0.8599, 3.52, 0.573, 3.52, 0.573, 3.152, 0.5588, 3.527, 0.27, 3.157, 0.27, 2.802, 0.27, 3.152, -0.01885, 3.152, -0.01885, 2.799, -0.008943, 2.789, -0.3004, 3.137, -0.32, 2.789, -0.3004, 2.77, -0.6166, 3.112, -0.645, 2.77, -0.6166, 2.742, -0.9676, 3.074, -1.003, 2.742, -0.9676, 2.703, -1.354, 3.023, -1.392, 2.703, -1.354, 2.659, -1.759, 2.966, 2.337, 2.658, 2.299, 3.023, 1.932, 3.023, 1.932, 2.703, 1.894, 3.074, 1.543, 3.074, 1.543, 2.741, 1.508, 3.112, 1.185, 3.112, 1.185, 2.77, 1.156, 3.137, 0.8599, 3.137, 0.8599, 2.788, 0.8402, 3.152, 0.5588, 3.152, 0.5588, 2.799, 0.5488, 2.802, 0.27, 2.802, 0.27, 2.458, 0.2701, 2.799, -0.008943, 2.799, -0.008943, 2.455, -0.002004, 2.448, -0.2871, 2.789, -0.3004, 2.448, -0.2871, 2.77, -0.6166, 2.77, -0.6166, 2.435, -0.5972, 2.742, -0.9676, 2.742, -0.9676, 2.414, -0.9426, 2.703, -1.354, 2.703, -1.354, 2.385, -1.325, 2.35, -1.729, 2.658, 2.299, 2.35, 2.269, 2.703, 1.894, 2.703, 1.894, 2.384, 1.865, 2.413, 1.483, 2.741, 1.508, 2.413, 1.483, 2.434, 1.137, 2.77, 1.156, 2.434, 1.137, 2.448, 0.8272, 2.788, 0.8402, 2.448, 0.8272, 2.455, 0.5422, 2.799, 0.5488, 2.455, 0.5422, 2.458, 0.2701, 2.458, 0.2701, 2.122, 0.27, 2.455, -0.002004, 2.455, -0.002004, 2.12, 0.003301, 2.115, -0.2763, 2.448, -0.2871, 2.115, -0.2763, 2.105, -0.5813, 2.435, -0.5972, 2.105, -0.5813, 2.09, -0.9226, 2.414, -0.9426, 2.09, -0.9226, 2.068, -1.302, 2.385, -1.325, 2.068, -1.302, 2.042, -1.705, 2.35, 2.269, 2.041, 2.245, 2.384, 1.865, 2.384, 1.865, 2.068, 1.842, 2.413, 1.483, 2.413, 1.483, 2.089, 1.463, 2.434, 1.137, 2.434, 1.137, 2.105, 1.121, 2.448, 0.8272, 2.448, 0.8272, 2.115, 0.8162, 2.455, 0.5422, 2.455, 0.5422, 2.12, 0.5367, 2.122, 0.27, 2.122, 0.27, 1.792, 0.27, 2.12, 0.003301, 2.12, 0.003301, 1.79, 0.007223, 1.787, -0.2682, 2.115, -0.2763, 1.787, -0.2682, 1.78, -0.5694, 2.105, -0.5813, 1.78, -0.5694, 1.768, -0.9076, 2.09, -0.9226, 1.768, -0.9076, 1.753, -1.285, 2.068, -1.302, 1.753, -1.285, 1.733, -1.688, 2.041, 2.245, 1.733, 2.228, 2.068, 1.842, 2.068, 1.842, 1.752, 1.825, 2.089, 1.463, 2.089, 1.463, 1.768, 1.447, 2.105, 1.121, 2.105, 1.121, 1.779, 1.109, 2.115, 0.8162, 2.115, 0.8162, 1.786, 0.8081, 2.12, 0.5367, 2.12, 0.5367, 1.79, 0.5327, 1.792, 0.27, 1.792, 0.27, 1.465, 0.2699, 1.79, 0.007223, 1.79, 0.007223, 1.465, 0.009427, 1.787, -0.2682, 1.787, -0.2682, 1.462, -0.2639, 1.78, -0.5694, 1.78, -0.5694, 1.457, -0.5628, 1.768, -0.9076, 1.768, -0.9076, 1.449, -0.8983, 1.753, -1.285, 1.753, -1.285, 1.438, -1.274, 1.733, -1.688, 1.733, 2.228, 1.424, 2.215, 1.438, 1.814, 1.752, 1.825, 1.438, 1.814, 1.449, 1.438, 1.768, 1.447, 1.449, 1.438, 1.457, 1.103, 1.779, 1.109, 1.457, 1.103, 1.462, 0.8037, 1.786, 0.8081, 1.462, 0.8037, 1.465, 0.5304, 1.79, 0.5327, 1.465, 0.5304, 1.465, 0.2699, 1.465, 0.2699, 1.142, 0.27, 1.141, 0.0116, 1.465, 0.009427, 1.141, 0.0116, 1.139, -0.2597, 1.462, -0.2639, 1.139, -0.2597, 1.137, -0.5567, 1.457, -0.5628, 1.137, -0.5567, 1.132, -0.8907, 1.449, -0.8983, 1.132, -0.8907, 1.125, -1.265, 1.438, -1.274, 1.125, -1.265, 1.116, -1.666, 1.424, 2.215, 1.116, 2.206, 1.438, 1.814, 1.438, 1.814, 1.125, 1.805, 1.449, 1.438, 1.449, 1.438, 1.131, 1.43, 1.457, 1.103, 1.457, 1.103, 1.137, 1.096, 1.462, 0.8037, 1.462, 0.8037, 1.14, 0.7993, 1.465, 0.5304, 1.465, 0.5304, 1.142, 0.5283, 1.465, 0.2699, 1.142, 0.27, 0.8205, 0.2701, 1.141, 0.0116, 1.141, 0.0116, 0.8202, 0.01262, 1.139, -0.2597, 1.139, -0.2597, 0.8191, -0.2573, 0.8178, -0.5529, 1.137, -0.5567, 0.8178, -0.5529, 0.8157, -0.886, 1.132, -0.8907, 0.8157, -0.886, 0.8123, -1.26, 1.125, -1.265, 0.8123, -1.26, 1.116, -1.666, 1.116, 2.206, 0.8074, 2.201, 0.8116, 1.8, 1.125, 1.805, 0.8116, 1.8, 1.131, 1.43, 1.131, 1.43, 0.8147, 1.427, 0.8176, 1.094, 1.137, 1.096, 0.8176, 1.094, 0.8194, 0.7979, 1.14, 0.7993, 0.8194, 0.7979, 0.8203, 0.5277, 1.142, 0.5283, 0.8203, 0.5277, 0.8205, 0.2701, 0.8205, 0.2701, 0.4995, 0.2702, 0.4995, 0.0127, 0.8202, 0.01262, 0.4995, 0.0127, 0.8191, -0.2573, 0.8191, -0.2573, 0.4995, -0.2575, 0.8178, -0.5529, 0.8178, -0.5529, 0.4997, -0.5532, 0.8157, -0.886, 0.8157, -0.886, 0.4999, -0.8857, 0.8123, -1.26, 0.8123, -1.26, 0.4998, -1.259, 0.8079, -1.661, 0.8074, 2.201, 0.4992, 2.199, 0.4992, 1.799, 0.8116, 1.8, 0.4992, 1.799, 0.4992, 1.426, 0.8147, 1.427, 0.4992, 1.426, 0.4994, 1.094, 0.8176, 1.094, 0.4994, 1.094, 0.4996, 0.7979, 0.8194, 0.7979, 0.4996, 0.7979, 0.4995, 0.5277, 0.8203, 0.5277, 0.4995, 0.5277, 0.4995, 0.2702, 0.4995, 0.2702, 0.1786, 0.2703, 0.1787, 0.01273, 0.4995, 0.0127, 0.1787, 0.01273, 0.1796, -0.2575, 0.4995, -0.2575, 0.1796, -0.2575, 0.1815, -0.5534, 0.4997, -0.5532, 0.1815, -0.5534, 0.1843, -0.8861, 0.4999, -0.8857, 0.1843, -0.8861, 0.1874, -1.26, 0.4998, -1.259, 0.1874, -1.26, 0.1916, -1.66, 0.4992, 2.199, 0.1911, 2.201, 0.4992, 1.799, 0.4992, 1.799, 0.1867, 1.8, 0.4992, 1.426, 0.4992, 1.426, 0.1834, 1.426, 0.4994, 1.094, 0.4994, 1.094, 0.1812, 1.093, 0.4996, 0.7979, 0.4996, 0.7979, 0.1799, 0.7977, 0.4995, 0.5277, 0.4995, 0.5277, 0.1788, 0.5278, 0.1786, 0.2703, 0.1786, 0.2703, -0.143, 0.2704, -0.1425, 0.01208, 0.1787, 0.01273, -0.1425, 0.01208, -0.1407, -0.2589, 0.1796, -0.2575, -0.1407, -0.2589, -0.1374, -0.5556, 0.1815, -0.5534, -0.1374, -0.5556, -0.1322, -0.8898, 0.1843, -0.8861, -0.1322, -0.8898, 0.1874, -1.26, 0.1874, -1.26, -0.1255, -1.265, -0.1166, -1.666, 0.1911, 2.201, -0.1171, 2.206, 0.1867, 1.8, 0.1867, 1.8, -0.1261, 1.806, -0.133, 1.431, 0.1834, 1.426, -0.133, 1.431, -0.1376, 1.097, 0.1812, 1.093, -0.1376, 1.097, -0.1405, 0.8001, 0.1799, 0.7977, -0.1405, 0.8001, 0.1788, 0.5278, 0.1788, 0.5278, -0.1424, 0.5288, 0.1786, 0.2703, -0.143, 0.2704, -0.4664, 0.2705, -0.4655, 0.009987, -0.1425, 0.01208, -0.4655, 0.009987, -0.1407, -0.2589, -0.1407, -0.2589, -0.4628, -0.2633, -0.1374, -0.5556, -0.1374, -0.5556, -0.4576, -0.5621, -0.1322, -0.8898, -0.1322, -0.8898, -0.4497, -0.8975, -0.1255, -1.265, -0.1255, -1.265, -0.4387, -1.273, -0.1166, -1.666, -0.1171, 2.206, -0.4255, 2.215, -0.4392, 1.814, -0.1261, 1.806, -0.4392, 1.814, -0.4502, 1.439, -0.133, 1.431, -0.4502, 1.439, -0.4579, 1.103, -0.1376, 1.097, -0.4579, 1.103, -0.463, 0.8044, -0.1405, 0.8001, -0.463, 0.8044, -0.4654, 0.5309, -0.1424, 0.5288, -0.4654, 0.5309, -0.143, 0.2704, -0.4664, 0.2705, -0.7926, 0.2706, -0.7914, 0.00774, -0.4655, 0.009987, -0.7914, 0.00774, -0.7877, -0.2679, -0.4628, -0.2633, -0.7877, -0.2679, -0.7799, -0.569, -0.4576, -0.5621, -0.7799, -0.569, -0.7688, -0.9068, -0.4497, -0.8975, -0.7688, -0.9068, -0.753, -1.285, -0.4387, -1.273, -0.753, -1.285, -0.7336, -1.687, -0.4255, 2.215, -0.734, 2.228, -0.4392, 1.814, -0.4392, 1.814, -0.7534, 1.826, -0.4502, 1.439, -0.4502, 1.439, -0.7692, 1.448, -0.4579, 1.103, -0.4579, 1.103, -0.7802, 1.11, -0.463, 0.8044, -0.463, 0.8044, -0.7879, 0.8092, -0.4654, 0.5309, -0.4654, 0.5309, -0.7913, 0.5335, -0.4664, 0.2705, -0.7926, 0.2706, -1.123, 0.2706, -1.121, 0.003934, -0.7914, 0.00774, -1.121, 0.003934, -0.7877, -0.2679, -0.7877, -0.2679, -1.116, -0.2753, -1.105, -0.5802, -0.7799, -0.569, -1.105, -0.5802, -0.7688, -0.9068, -0.7688, -0.9068, -1.09, -0.9217, -0.753, -1.285, -0.753, -1.285, -1.069, -1.302, -0.7336, -1.687, -0.734, 2.228, -1.043, 2.246, -1.069, 1.843, -0.7534, 1.826, -1.069, 1.843, -1.09, 1.463, -0.7692, 1.448, -1.09, 1.463, -1.106, 1.121, -0.7802, 1.11, -1.106, 1.121, -0.7879, 0.8092, -0.7879, 0.8092, -1.116, 0.8165, -1.121, 0.5372, -0.7913, 0.5335, -1.121, 0.5372, -0.7926, 0.2706, -1.123, 0.2706, -1.459, 0.2705, -1.456, -0.001555, -1.121, 0.003934, -1.456, -0.001555, -1.116, -0.2753, -1.116, -0.2753, -1.449, -0.2864, -1.105, -0.5802, -1.105, -0.5802, -1.435, -0.5964, -1.09, -0.9217, -1.09, -0.9217, -1.414, -0.9418, -1.069, -1.302, -1.069, -1.302, -1.385, -1.324, -1.042, -1.705, -1.043, 2.246, -1.351, 2.269, -1.386, 1.865, -1.069, 1.843, -1.386, 1.865, -1.414, 1.483, -1.09, 1.463, -1.414, 1.483, -1.435, 1.137, -1.106, 1.121, -1.435, 1.137, -1.449, 0.8274, -1.116, 0.8165, -1.449, 0.8274, -1.456, 0.5426, -1.121, 0.5372, -1.456, 0.5426, -1.123, 0.2706, -1.459, 0.2705, -1.803, 0.2705, -1.799, -0.008261, -1.456, -0.001555, -1.799, -0.008261, -1.789, -0.2995, -1.449, -0.2864, -1.789, -0.2995, -1.771, -0.6157, -1.435, -0.5964, -1.771, -0.6157, -1.742, -0.9667, -1.414, -0.9418, -1.742, -0.9667, -1.704, -1.353, -1.385, -1.324, -1.704, -1.353, -1.351, -1.728, -1.351, 2.269, -1.659, 2.298, -1.704, 1.894, -1.386, 1.865, -1.704, 1.894, -1.414, 1.483, -1.414, 1.483, -1.742, 1.508, -1.435, 1.137, -1.435, 1.137, -1.771, 1.157, -1.449, 0.8274, -1.449, 0.8274, -1.789, 0.8405, -1.456, 0.5426, -1.456, 0.5426, -1.8, 0.5492, -1.459, 0.2705, -1.803, 0.2705, -2.157, 0.2705, -1.799, -0.008261, -1.799, -0.008261, -2.152, -0.01832, -1.789, -0.2995, -1.789, -0.2995, -2.138, -0.3193, -1.771, -0.6157, -1.771, -0.6157, -2.112, -0.6442, -1.742, -0.9667, -1.742, -0.9667, -2.074, -1.002, -1.704, -1.353, -1.704, -1.353, -2.024, -1.392, -1.659, -1.758, -1.659, 2.298, -1.967, 2.337, -2.024, 1.932, -1.704, 1.894, -2.024, 1.932, -2.074, 1.543, -1.742, 1.508, -2.074, 1.543, -2.113, 1.185, -1.771, 1.157, -2.113, 1.185, -2.138, 0.8602, -1.789, 0.8405, -2.138, 0.8602, -2.153, 0.5592, -1.8, 0.5492, -2.153, 0.5592, -2.157, 0.2705, -2.157, 0.2705, -2.527, 0.2704, -2.152, -0.01832, -2.152, -0.01832, -2.52, -0.03251, -2.138, -0.3193, -2.138, -0.3193, -2.499, -0.3467, -2.112, -0.6442, -2.112, -0.6442, -2.463, -0.6827, -2.074, -1.002, -2.074, -1.002, -2.411, -1.048, -2.024, -1.392, -2.024, -1.392, -2.345, -1.441, -2.272, -1.844, -1.967, 2.337, -2.273, 2.385, -2.024, 1.932, -2.024, 1.932, -2.345, 1.982, -2.411, 1.589, -2.074, 1.543, -2.411, 1.589, -2.463, 1.224, -2.113, 1.185, -2.463, 1.224, -2.499, 0.8875, -2.138, 0.8602, -2.499, 0.8875, -2.52, 0.5734, -2.153, 0.5592, -2.52, 0.5734, -2.527, 0.2704, -2.527, 0.2704, -2.919, 0.2704, -2.52, -0.03251, -2.52, -0.03251, -2.909, -0.05245, -2.878, -0.3844, -2.499, -0.3467, -2.878, -0.3844, -2.825, -0.7344, -2.463, -0.6827, -2.825, -0.7344, -2.753, -1.108, -2.411, -1.048, -2.753, -1.108, -2.666, -1.504, -2.345, -1.441, -2.666, -1.504, -2.576, -1.905, -2.273, 2.385, -2.576, 2.446, -2.345, 1.982, -2.345, 1.982, -2.666, 2.044, -2.411, 1.589, -2.411, 1.589, -2.753, 1.649, -2.463, 1.224, -2.463, 1.224, -2.825, 1.275, -2.499, 0.8875, -2.499, 0.8875, -2.878, 0.9252, -2.52, 0.5734, -2.52, 0.5734, -2.909, 0.5932, -2.919, 0.2704, -2.919, 0.2704, -3.346, 0.2702, -2.909, -0.05245, -2.909, -0.05245, -3.328, -0.08407, -2.878, -0.3844, -2.878, -0.3844, -3.277, -0.4423, -2.825, -0.7344, -2.825, -0.7344, -3.198, -0.8095, -2.753, -1.108, -2.753, -1.108, -3.097, -1.19, -2.666, -1.504, -2.666, -1.504, -2.985, -1.583, -2.576, -1.905, -2.576, 2.446, -2.876, 2.52, -2.985, 2.123, -2.666, 2.044, -2.985, 2.123, -3.097, 1.73, -2.753, 1.649, -3.097, 1.73, -3.198, 1.35, -2.825, 1.275, -3.198, 1.35, -3.278, 0.983, -2.878, 0.9252, -3.278, 0.983, -3.328, 0.6249, -2.909, 0.5932, -3.328, 0.6249, -3.346, 0.2702, -3.346, 0.2702, -3.83, 0.2701, -3.328, -0.08407, -3.328, -0.08407, -3.794, -0.1374, -3.708, -0.5332, -3.277, -0.4423, -3.708, -0.5332, -3.583, -0.9184, -3.198, -0.8095, -3.583, -0.9184, -3.439, -1.298, -3.097, -1.19, -3.439, -1.298, -3.296, -1.68, -2.985, -1.583, -3.296, -1.68, -3.172, -2.068, -2.876, 2.52, -3.172, 2.609, -2.985, 2.123, -2.985, 2.123, -3.296, 2.22, -3.097, 1.73, -3.097, 1.73, -3.439, 1.839, -3.198, 1.35, -3.198, 1.35, -3.583, 1.459, -3.278, 0.983, -3.278, 0.983, -3.708, 1.074, -3.328, 0.6249, -3.328, 0.6249, -3.794, 0.6783, -3.83, 0.2701, 4.794, -0.1381, 4.83, 0.2701, 4.328, -0.08462, 4.328, -0.08462, 4.277, -0.4429, 4.708, -0.5338, 4.277, -0.4429, 4.198, -0.8101, 4.583, -0.919, 4.198, -0.8101, 4.097, -1.19, 4.439, -1.299, 4.097, -1.19, 3.985, -1.584, 4.296, -1.68, 3.985, -1.584, 3.876, -1.981, 4.172, -2.069, 4.295, 2.221, 4.172, 2.609, 3.984, 2.124, 4.438, 1.839, 4.295, 2.221, 4.096, 1.731, 4.583, 1.459, 4.438, 1.839, 4.198, 1.35, 4.708, 1.074, 4.583, 1.459, 4.277, 0.9831, 4.794, 0.6783, 4.708, 1.074, 4.328, 0.6248, 4.328, 0.6248, 4.346, 0.2701, 4.83, 0.2701, 4.328, -0.08462, 4.346, 0.2701, 3.909, -0.05286, 4.277, -0.4429, 4.328, -0.08462, 3.878, -0.385, 4.198, -0.8101, 4.277, -0.4429, 3.825, -0.7351, 4.097, -1.19, 4.198, -0.8101, 3.752, -1.109, 3.985, -1.584, 4.097, -1.19, 3.666, -1.504, 3.876, -1.981, 3.985, -1.584, 3.576, -1.906, 3.575, 2.446, 3.665, 2.045, 3.984, 2.124, 3.665, 2.045, 3.752, 1.649, 4.096, 1.731, 3.752, 1.649, 3.825, 1.275, 4.198, 1.35, 3.825, 1.275, 3.877, 0.9251, 4.277, 0.9831, 3.877, 0.9251, 3.909, 0.593, 4.328, 0.6248, 3.909, 0.593, 3.919, 0.2701, 4.346, 0.2701, 3.527, 0.27, 3.52, -0.03296, 3.909, -0.05286, 3.52, -0.03296, 3.499, -0.3473, 3.878, -0.385, 3.499, -0.3473, 3.463, -0.6834, 3.825, -0.7351, 3.463, -0.6834, 3.41, -1.049, 3.752, -1.109, 3.41, -1.049, 3.344, -1.442, 3.666, -1.504, 3.344, -1.442, 3.272, -1.845, 3.576, -1.906, 3.665, 2.045, 3.575, 2.446, 3.344, 1.982, 3.752, 1.649, 3.665, 2.045, 3.41, 1.589, 3.825, 1.275, 3.752, 1.649, 3.463, 1.223, 3.877, 0.9251, 3.825, 1.275, 3.499, 0.8873, 3.909, 0.593, 3.877, 0.9251, 3.52, 0.573, 3.919, 0.2701, 3.909, 0.593, 3.527, 0.27, 3.52, -0.03296, 3.527, 0.27, 3.152, -0.01885, 3.499, -0.3473, 3.52, -0.03296, 3.137, -0.32, 3.463, -0.6834, 3.499, -0.3473, 3.112, -0.645, 3.41, -1.049, 3.463, -0.6834, 3.074, -1.003, 3.344, -1.442, 3.41, -1.049, 3.023, -1.392, 3.023, -1.392, 2.966, -1.797, 3.272, -1.845, 3.344, 1.982, 3.272, 2.386, 3.023, 1.932, 3.023, 1.932, 3.074, 1.543, 3.41, 1.589, 3.074, 1.543, 3.112, 1.185, 3.463, 1.223, 3.112, 1.185, 3.137, 0.8599, 3.499, 0.8873, 3.137, 0.8599, 3.152, 0.5588, 3.52, 0.573, 3.152, 0.5588, 3.157, 0.27, 3.527, 0.27, 2.802, 0.27, 2.799, -0.008943, 3.152, -0.01885, 3.137, -0.32, 3.152, -0.01885, 2.789, -0.3004, 3.112, -0.645, 3.137, -0.32, 2.77, -0.6166, 3.074, -1.003, 3.112, -0.645, 2.742, -0.9676, 3.023, -1.392, 3.074, -1.003, 2.703, -1.354, 2.966, -1.797, 3.023, -1.392, 2.659, -1.759, 2.658, 2.299, 2.703, 1.894, 3.023, 1.932, 2.703, 1.894, 2.741, 1.508, 3.074, 1.543, 2.741, 1.508, 2.77, 1.156, 3.112, 1.185, 2.77, 1.156, 2.788, 0.8402, 3.137, 0.8599, 2.788, 0.8402, 2.799, 0.5488, 3.152, 0.5588, 3.157, 0.27, 3.152, 0.5588, 2.802, 0.27, 2.458, 0.2701, 2.455, -0.002004, 2.799, -0.008943, 2.789, -0.3004, 2.799, -0.008943, 2.448, -0.2871, 2.448, -0.2871, 2.435, -0.5972, 2.77, -0.6166, 2.435, -0.5972, 2.414, -0.9426, 2.742, -0.9676, 2.414, -0.9426, 2.385, -1.325, 2.703, -1.354, 2.659, -1.759, 2.703, -1.354, 2.35, -1.729, 2.35, 2.269, 2.384, 1.865, 2.703, 1.894, 2.741, 1.508, 2.703, 1.894, 2.413, 1.483, 2.77, 1.156, 2.741, 1.508, 2.434, 1.137, 2.788, 0.8402, 2.77, 1.156, 2.448, 0.8272, 2.799, 0.5488, 2.788, 0.8402, 2.455, 0.5422, 2.802, 0.27, 2.799, 0.5488, 2.458, 0.2701, 2.122, 0.27, 2.12, 0.003301, 2.455, -0.002004, 2.448, -0.2871, 2.455, -0.002004, 2.115, -0.2763, 2.435, -0.5972, 2.448, -0.2871, 2.105, -0.5813, 2.414, -0.9426, 2.435, -0.5972, 2.09, -0.9226, 2.385, -1.325, 2.414, -0.9426, 2.068, -1.302, 2.35, -1.729, 2.385, -1.325, 2.042, -1.705, 2.041, 2.245, 2.068, 1.842, 2.384, 1.865, 2.068, 1.842, 2.089, 1.463, 2.413, 1.483, 2.089, 1.463, 2.105, 1.121, 2.434, 1.137, 2.105, 1.121, 2.115, 0.8162, 2.448, 0.8272, 2.115, 0.8162, 2.12, 0.5367, 2.455, 0.5422, 2.458, 0.2701, 2.455, 0.5422, 2.122, 0.27, 1.792, 0.27, 1.79, 0.007223, 2.12, 0.003301, 2.115, -0.2763, 2.12, 0.003301, 1.787, -0.2682, 2.105, -0.5813, 2.115, -0.2763, 1.78, -0.5694, 2.09, -0.9226, 2.105, -0.5813, 1.768, -0.9076, 2.068, -1.302, 2.09, -0.9226, 1.753, -1.285, 2.042, -1.705, 2.068, -1.302, 1.733, -1.688, 1.733, 2.228, 1.752, 1.825, 2.068, 1.842, 1.752, 1.825, 1.768, 1.447, 2.089, 1.463, 1.768, 1.447, 1.779, 1.109, 2.105, 1.121, 1.779, 1.109, 1.786, 0.8081, 2.115, 0.8162, 1.786, 0.8081, 1.79, 0.5327, 2.12, 0.5367, 2.122, 0.27, 2.12, 0.5367, 1.792, 0.27, 1.465, 0.2699, 1.465, 0.009427, 1.79, 0.007223, 1.465, 0.009427, 1.462, -0.2639, 1.787, -0.2682, 1.462, -0.2639, 1.457, -0.5628, 1.78, -0.5694, 1.457, -0.5628, 1.449, -0.8983, 1.768, -0.9076, 1.449, -0.8983, 1.438, -1.274, 1.753, -1.285, 1.438, -1.274, 1.424, -1.675, 1.733, -1.688, 1.752, 1.825, 1.733, 2.228, 1.438, 1.814, 1.768, 1.447, 1.752, 1.825, 1.449, 1.438, 1.779, 1.109, 1.768, 1.447, 1.457, 1.103, 1.786, 0.8081, 1.779, 1.109, 1.462, 0.8037, 1.79, 0.5327, 1.786, 0.8081, 1.465, 0.5304, 1.792, 0.27, 1.79, 0.5327, 1.465, 0.2699, 1.465, 0.009427, 1.465, 0.2699, 1.141, 0.0116, 1.462, -0.2639, 1.465, 0.009427, 1.139, -0.2597, 1.457, -0.5628, 1.462, -0.2639, 1.137, -0.5567, 1.449, -0.8983, 1.457, -0.5628, 1.132, -0.8907, 1.438, -1.274, 1.449, -0.8983, 1.125, -1.265, 1.424, -1.675, 1.438, -1.274, 1.116, -1.666, 1.116, 2.206, 1.125, 1.805, 1.438, 1.814, 1.125, 1.805, 1.131, 1.43, 1.449, 1.438, 1.131, 1.43, 1.137, 1.096, 1.457, 1.103, 1.137, 1.096, 1.14, 0.7993, 1.462, 0.8037, 1.14, 0.7993, 1.142, 0.5283, 1.465, 0.5304, 1.142, 0.5283, 1.142, 0.27, 1.465, 0.2699, 0.8205, 0.2701, 0.8202, 0.01262, 1.141, 0.0116, 0.8202, 0.01262, 0.8191, -0.2573, 1.139, -0.2597, 1.137, -0.5567, 1.139, -0.2597, 0.8178, -0.5529, 1.132, -0.8907, 1.137, -0.5567, 0.8157, -0.886, 1.125, -1.265, 1.132, -0.8907, 0.8123, -1.26, 0.8123, -1.26, 0.8079, -1.661, 1.116, -1.666, 1.125, 1.805, 1.116, 2.206, 0.8116, 1.8, 0.8116, 1.8, 0.8147, 1.427, 1.131, 1.43, 1.137, 1.096, 1.131, 1.43, 0.8176, 1.094, 1.14, 0.7993, 1.137, 1.096, 0.8194, 0.7979, 1.142, 0.5283, 1.14, 0.7993, 0.8203, 0.5277, 1.142, 0.27, 1.142, 0.5283, 0.8205, 0.2701, 0.8202, 0.01262, 0.8205, 0.2701, 0.4995, 0.0127, 0.4995, 0.0127, 0.4995, -0.2575, 0.8191, -0.2573, 0.4995, -0.2575, 0.4997, -0.5532, 0.8178, -0.5529, 0.4997, -0.5532, 0.4999, -0.8857, 0.8157, -0.886, 0.4999, -0.8857, 0.4998, -1.259, 0.8123, -1.26, 0.4998, -1.259, 0.4997, -1.659, 0.8079, -1.661, 0.8116, 1.8, 0.8074, 2.201, 0.4992, 1.799, 0.8147, 1.427, 0.8116, 1.8, 0.4992, 1.426, 0.8176, 1.094, 0.8147, 1.427, 0.4994, 1.094, 0.8194, 0.7979, 0.8176, 1.094, 0.4996, 0.7979, 0.8203, 0.5277, 0.8194, 0.7979, 0.4995, 0.5277, 0.8205, 0.2701, 0.8203, 0.5277, 0.4995, 0.2702, 0.4995, 0.0127, 0.4995, 0.2702, 0.1787, 0.01273, 0.4995, -0.2575, 0.4995, 0.0127, 0.1796, -0.2575, 0.4997, -0.5532, 0.4995, -0.2575, 0.1815, -0.5534, 0.4999, -0.8857, 0.4997, -0.5532, 0.1843, -0.8861, 0.4998, -1.259, 0.4999, -0.8857, 0.1874, -1.26, 0.4997, -1.659, 0.4998, -1.259, 0.1916, -1.66, 0.1911, 2.201, 0.1867, 1.8, 0.4992, 1.799, 0.1867, 1.8, 0.1834, 1.426, 0.4992, 1.426, 0.1834, 1.426, 0.1812, 1.093, 0.4994, 1.094, 0.1812, 1.093, 0.1799, 0.7977, 0.4996, 0.7979, 0.1799, 0.7977, 0.1788, 0.5278, 0.4995, 0.5277, 0.4995, 0.2702, 0.4995, 0.5277, 0.1786, 0.2703, 0.1787, 0.01273, 0.1786, 0.2703, -0.1425, 0.01208, 0.1796, -0.2575, 0.1787, 0.01273, -0.1407, -0.2589, 0.1815, -0.5534, 0.1796, -0.2575, -0.1374, -0.5556, 0.1843, -0.8861, 0.1815, -0.5534, -0.1322, -0.8898, -0.1322, -0.8898, -0.1255, -1.265, 0.1874, -1.26, 0.1916, -1.66, 0.1874, -1.26, -0.1166, -1.666, -0.1171, 2.206, -0.1261, 1.806, 0.1867, 1.8, 0.1834, 1.426, 0.1867, 1.8, -0.133, 1.431, 0.1812, 1.093, 0.1834, 1.426, -0.1376, 1.097, 0.1799, 0.7977, 0.1812, 1.093, -0.1405, 0.8001, -0.1405, 0.8001, -0.1424, 0.5288, 0.1788, 0.5278, -0.1424, 0.5288, -0.143, 0.2704, 0.1786, 0.2703, -0.1425, 0.01208, -0.143, 0.2704, -0.4655, 0.009987, -0.4655, 0.009987, -0.4628, -0.2633, -0.1407, -0.2589, -0.4628, -0.2633, -0.4576, -0.5621, -0.1374, -0.5556, -0.4576, -0.5621, -0.4497, -0.8975, -0.1322, -0.8898, -0.4497, -0.8975, -0.4387, -1.273, -0.1255, -1.265, -0.4387, -1.273, -0.425, -1.674, -0.1166, -1.666, -0.1261, 1.806, -0.1171, 2.206, -0.4392, 1.814, -0.133, 1.431, -0.1261, 1.806, -0.4502, 1.439, -0.1376, 1.097, -0.133, 1.431, -0.4579, 1.103, -0.1405, 0.8001, -0.1376, 1.097, -0.463, 0.8044, -0.1424, 0.5288, -0.1405, 0.8001, -0.4654, 0.5309, -0.4654, 0.5309, -0.4664, 0.2705, -0.143, 0.2704, -0.4655, 0.009987, -0.4664, 0.2705, -0.7914, 0.00774, -0.4628, -0.2633, -0.4655, 0.009987, -0.7877, -0.2679, -0.4576, -0.5621, -0.4628, -0.2633, -0.7799, -0.569, -0.4497, -0.8975, -0.4576, -0.5621, -0.7688, -0.9068, -0.4387, -1.273, -0.4497, -0.8975, -0.753, -1.285, -0.425, -1.674, -0.4387, -1.273, -0.7336, -1.687, -0.734, 2.228, -0.7534, 1.826, -0.4392, 1.814, -0.7534, 1.826, -0.7692, 1.448, -0.4502, 1.439, -0.7692, 1.448, -0.7802, 1.11, -0.4579, 1.103, -0.7802, 1.11, -0.7879, 0.8092, -0.463, 0.8044, -0.7879, 0.8092, -0.7913, 0.5335, -0.4654, 0.5309, -0.7913, 0.5335, -0.7926, 0.2706, -0.4664, 0.2705, -0.7914, 0.00774, -0.7926, 0.2706, -1.121, 0.003934, -1.121, 0.003934, -1.116, -0.2753, -0.7877, -0.2679, -0.7799, -0.569, -0.7877, -0.2679, -1.105, -0.5802, -1.105, -0.5802, -1.09, -0.9217, -0.7688, -0.9068, -1.09, -0.9217, -1.069, -1.302, -0.753, -1.285, -1.069, -1.302, -1.042, -1.705, -0.7336, -1.687, -0.7534, 1.826, -0.734, 2.228, -1.069, 1.843, -0.7692, 1.448, -0.7534, 1.826, -1.09, 1.463, -0.7802, 1.11, -0.7692, 1.448, -1.106, 1.121, -1.106, 1.121, -1.116, 0.8165, -0.7879, 0.8092, -0.7913, 0.5335, -0.7879, 0.8092, -1.121, 0.5372, -1.121, 0.5372, -1.123, 0.2706, -0.7926, 0.2706, -1.121, 0.003934, -1.123, 0.2706, -1.456, -0.001555, -1.456, -0.001555, -1.449, -0.2864, -1.116, -0.2753, -1.449, -0.2864, -1.435, -0.5964, -1.105, -0.5802, -1.435, -0.5964, -1.414, -0.9418, -1.09, -0.9217, -1.414, -0.9418, -1.385, -1.324, -1.069, -1.302, -1.385, -1.324, -1.351, -1.728, -1.042, -1.705, -1.069, 1.843, -1.043, 2.246, -1.386, 1.865, -1.09, 1.463, -1.069, 1.843, -1.414, 1.483, -1.106, 1.121, -1.09, 1.463, -1.435, 1.137, -1.116, 0.8165, -1.106, 1.121, -1.449, 0.8274, -1.121, 0.5372, -1.116, 0.8165, -1.456, 0.5426, -1.456, 0.5426, -1.459, 0.2705, -1.123, 0.2706, -1.456, -0.001555, -1.459, 0.2705, -1.799, -0.008261, -1.449, -0.2864, -1.456, -0.001555, -1.789, -0.2995, -1.435, -0.5964, -1.449, -0.2864, -1.771, -0.6157, -1.414, -0.9418, -1.435, -0.5964, -1.742, -0.9667, -1.385, -1.324, -1.414, -0.9418, -1.704, -1.353, -1.704, -1.353, -1.659, -1.758, -1.351, -1.728, -1.386, 1.865, -1.351, 2.269, -1.704, 1.894, -1.704, 1.894, -1.742, 1.508, -1.414, 1.483, -1.742, 1.508, -1.771, 1.157, -1.435, 1.137, -1.771, 1.157, -1.789, 0.8405, -1.449, 0.8274, -1.789, 0.8405, -1.8, 0.5492, -1.456, 0.5426, -1.8, 0.5492, -1.803, 0.2705, -1.459, 0.2705, -2.157, 0.2705, -2.152, -0.01832, -1.799, -0.008261, -2.152, -0.01832, -2.138, -0.3193, -1.789, -0.2995, -2.138, -0.3193, -2.112, -0.6442, -1.771, -0.6157, -2.112, -0.6442, -2.074, -1.002, -1.742, -0.9667, -2.074, -1.002, -2.024, -1.392, -1.704, -1.353, -2.024, -1.392, -1.966, -1.796, -1.659, -1.758, -1.704, 1.894, -1.659, 2.298, -2.024, 1.932, -1.742, 1.508, -1.704, 1.894, -2.074, 1.543, -1.771, 1.157, -1.742, 1.508, -2.113, 1.185, -1.789, 0.8405, -1.771, 1.157, -2.138, 0.8602, -1.8, 0.5492, -1.789, 0.8405, -2.153, 0.5592, -1.803, 0.2705, -1.8, 0.5492, -2.157, 0.2705, -2.527, 0.2704, -2.52, -0.03251, -2.152, -0.01832, -2.52, -0.03251, -2.499, -0.3467, -2.138, -0.3193, -2.499, -0.3467, -2.463, -0.6827, -2.112, -0.6442, -2.463, -0.6827, -2.411, -1.048, -2.074, -1.002, -2.411, -1.048, -2.345, -1.441, -2.024, -1.392, -1.966, -1.796, -2.024, -1.392, -2.272, -1.844, -2.273, 2.385, -2.345, 1.982, -2.024, 1.932, -2.074, 1.543, -2.024, 1.932, -2.411, 1.589, -2.113, 1.185, -2.074, 1.543, -2.463, 1.224, -2.138, 0.8602, -2.113, 1.185, -2.499, 0.8875, -2.153, 0.5592, -2.138, 0.8602, -2.52, 0.5734, -2.157, 0.2705, -2.153, 0.5592, -2.527, 0.2704, -2.919, 0.2704, -2.909, -0.05245, -2.52, -0.03251, -2.499, -0.3467, -2.52, -0.03251, -2.878, -0.3844, -2.463, -0.6827, -2.499, -0.3467, -2.825, -0.7344, -2.411, -1.048, -2.463, -0.6827, -2.753, -1.108, -2.345, -1.441, -2.411, -1.048, -2.666, -1.504, -2.272, -1.844, -2.345, -1.441, -2.576, -1.905, -2.576, 2.446, -2.666, 2.044, -2.345, 1.982, -2.666, 2.044, -2.753, 1.649, -2.411, 1.589, -2.753, 1.649, -2.825, 1.275, -2.463, 1.224, -2.825, 1.275, -2.878, 0.9252, -2.499, 0.8875, -2.878, 0.9252, -2.909, 0.5932, -2.52, 0.5734, -2.527, 0.2704, -2.52, 0.5734, -2.919, 0.2704, -3.346, 0.2702, -3.328, -0.08407, -2.909, -0.05245, -3.328, -0.08407, -3.277, -0.4423, -2.878, -0.3844, -3.277, -0.4423, -3.198, -0.8095, -2.825, -0.7344, -3.198, -0.8095, -3.097, -1.19, -2.753, -1.108, -3.097, -1.19, -2.985, -1.583, -2.666, -1.504, -2.985, -1.583, -2.876, -1.98, -2.576, -1.905, -2.666, 2.044, -2.576, 2.446, -2.985, 2.123, -2.753, 1.649, -2.666, 2.044, -3.097, 1.73, -2.825, 1.275, -2.753, 1.649, -3.198, 1.35, -2.878, 0.9252, -2.825, 1.275, -3.278, 0.983, -2.909, 0.5932, -2.878, 0.9252, -3.328, 0.6249, -2.919, 0.2704, -2.909, 0.5932, -3.346, 0.2702, -3.83, 0.2701, -3.794, -0.1374, -3.328, -0.08407, -3.277, -0.4423, -3.328, -0.08407, -3.708, -0.5332, -3.198, -0.8095, -3.277, -0.4423, -3.583, -0.9184, -3.097, -1.19, -3.198, -0.8095, -3.439, -1.298, -2.985, -1.583, -3.097, -1.19, -3.296, -1.68, -2.876, -1.98, -2.985, -1.583, -3.172, -2.068, -3.172, 2.609, -3.296, 2.22, -2.985, 2.123, -3.296, 2.22, -3.439, 1.839, -3.097, 1.73, -3.439, 1.839, -3.583, 1.459, -3.198, 1.35, -3.583, 1.459, -3.708, 1.074, -3.278, 0.983, -3.708, 1.074, -3.794, 0.6783, -3.328, 0.6249, -3.346, 0.2702, -3.328, 0.6249, -3.83, 0.2701])
me_torus.use_remesh_preserve_volume = False
me_torus.use_remesh_preserve_attributes = False
me_torus.use_mirror_vertex_groups = False
me_torus.update()

# ---- objects
ob_torus_flat = bpy.data.objects.new('torus_flat', me_torus_001)
ob_torus_smooth = bpy.data.objects.new('torus_smooth', me_torus)

# ---- transforms, parenting, visibility, modifiers, constraints
ob_torus_flat.location = (0.0, 0.0, -1.192e-07)
ob_torus_flat.rotation_euler = (1.571, -0.0, 0.0)
ob_torus_flat.lineart.crease_threshold = 0.0
ob_torus_smooth.location = (0.0, 0.0, -1.192e-07)
ob_torus_smooth.rotation_euler = (1.571, -0.0, 0.0)
ob_torus_smooth.lineart.crease_threshold = 0.0

# ---- collection membership
col_collection_1.objects.link(ob_torus_flat)
col_collection_1.objects.link(ob_torus_smooth)

# ---- scene / render settings (as saved in the file)
scene.frame_start = 1; scene.frame_end = 250; scene.frame_set(1)
scene.render.engine = 'BLENDER_EEVEE_NEXT'
scene.render.image_settings.color_mode = 'RGB'
scene.render.image_settings.compression = 90
scene.render.resolution_percentage = 50
scene.render.dither_intensity = 0.0
scene.render.bake_margin = 2
scene.render.bake_bias = 0.0
scene.cycles.use_denoising = False
scene.cycles.samples = 10
scene.cycles.sampling_pattern = 'TABULATED_SOBOL'
scene.cycles.light_sampling_threshold = 0.0
scene.cycles.use_adaptive_sampling = False
scene.cycles.use_light_tree = False
scene.cycles.blur_glossy = 0.0
scene.cycles.volume_bounces = 1
scene.cycles.pixel_filter_type = 'GAUSSIAN'
scene.cycles.sample_clamp_indirect = 0.0
scene.view_settings.view_transform = 'Standard'
bpy.context.view_layer.update()

# ---- added for rendering (the .blend has no active camera and no usable light): camera, sun
cam_auto = bpy.data.cameras.new('AutoCamera')
cam_auto.lens = 50.0
cam_auto.sensor_width = 36.0
cam_auto.clip_end = 1000.0
ob_auto_camera = bpy.data.objects.new('AutoCamera', cam_auto)
scene.collection.objects.link(ob_auto_camera)
ob_auto_camera.location = (3.30371, -3.96446, 4.21035)
ob_auto_camera.rotation_euler = (1.09748, -7.21219e-08, 0.694738)
scene.camera = ob_auto_camera
light_auto_sun = bpy.data.lights.new('AutoSun', 'SUN')
light_auto_sun.energy = 3.0
light_auto_sun.angle = 0.0523599
ob_auto_sun = bpy.data.objects.new('AutoSun', light_auto_sun)
scene.collection.objects.link(ob_auto_sun)
ob_auto_sun.rotation_euler = (0.872665, 0.174533, 0.523599)
bpy.context.view_layer.update()
